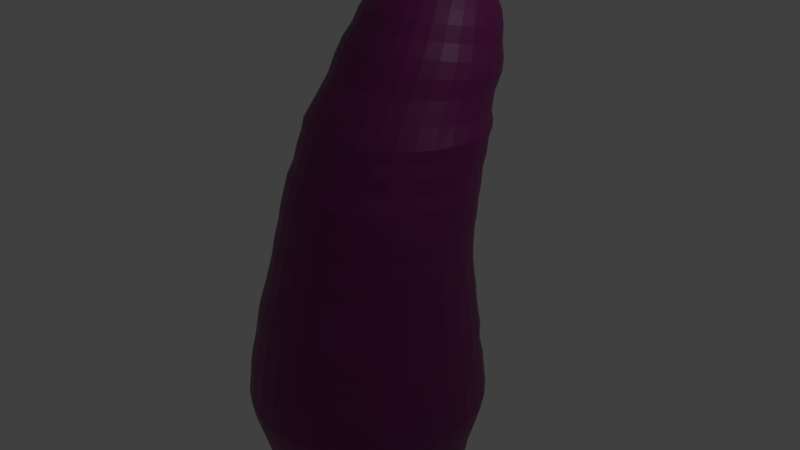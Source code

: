 # Source: eggplant.blend  (saved by Blender 2.80.75; exported with 4.5.12 LTS)
import bpy
from mathutils import Matrix  # noqa: F401  (used for matrix-valued properties, if any)

bpy.ops.wm.read_factory_settings(use_empty=True)
scene = bpy.context.scene
scene.name = 'Scene'

# ---- collections
col_collection_1 = bpy.data.collections.new('Collection 1'); scene.collection.children.link(col_collection_1)

# ---- materials (node trees are filled in below, after node groups)
mat_material_001 = bpy.data.materials.new('Material.001')
mat_material_001.use_transparent_shadow = False

# ---- material node trees
mat_material_001.use_nodes = True; mat_material_001.node_tree.nodes.clear()
_N = mat_material_001.node_tree.nodes; _L = mat_material_001.node_tree.links
n0 = _N.new('ShaderNodeOutputMaterial'); n0.name = 'Material Output'; n0.location = (300, 300)
n1 = _N.new('ShaderNodeBsdfPrincipled'); n1.name = 'Principled BSDF'; n1.location = (10, 300)
n1.distribution = 'GGX'
n1.subsurface_method = 'BURLEY'
n1.inputs[0].default_value = (0.1919, 0.005746, 0.1242, 1.0)
n1.inputs[3].default_value = 1.45
n1.inputs[27].default_value = (0.0, 0.0, 0.0, 1.0)
n1.inputs[28].default_value = 1.0
_L.new(n1.outputs[0], n0.inputs[0])
n0.is_active_output = True

# ---- world
world_world = bpy.data.worlds.new('World'); scene.world = world_world
world_world.color = (0.05088, 0.05088, 0.05088)
world_world.use_sun_shadow = False
world_world.sun_shadow_jitter_overblur = 0.0
world_world.cycles.sampling_method = 'MANUAL'

# ---- cameras
cam_camera = bpy.data.cameras.new('Camera')
cam_camera.clip_end = 100.0
cam_camera.lens = 35.0
cam_camera.sensor_width = 32.0
cam_camera.sensor_height = 18.0
cam_camera.ortho_scale = 7.314
cam_camera.dof.focus_distance = 0.0
cam_camera.dof.aperture_fstop = 128.0

# ---- lights
light_lamp = bpy.data.lights.new('Lamp', 'POINT')
light_lamp.transmission_factor = 0.0
light_lamp.cutoff_distance = 30.0
light_lamp.energy = 100.0
light_lamp.shadow_buffer_clip_start = 1.001
light_lamp.shadow_soft_size = 0.1
light_lamp.shadow_maximum_resolution = 0.006
light_lamp.use_absolute_resolution = True

# ---- meshes
me_cylinder_002 = bpy.data.meshes.new('Cylinder.002')
me_cylinder_002.from_pydata([(-1.805e-08, 1.337, -1.337), (-2.98e-08, 1.474, -0.8473), (0.2608, 1.311, -1.337), (0.2875, 1.445, -0.8473), (0.5117, 1.235, -1.337), (0.564, 1.362, -0.8473), (0.7428, 1.112, -1.337), (0.8188, 1.225, -0.8473), (0.9454, 0.9454, -1.337), (1.042, 1.042, -0.8473), (1.112, 0.7428, -1.337), (1.225, 0.8188, -0.8473), (1.235, 0.5117, -1.337), (1.362, 0.564, -0.8473), (1.311, 0.2608, -1.337), (1.445, 0.2875, -0.8473), (1.337, -6.407e-09, -1.337), (1.474, -4.25e-08, -0.8473), (1.311, -0.2608, -1.337), (1.445, -0.2875, -0.8473), (1.235, -0.5117, -1.337), (1.362, -0.564, -0.8473), (1.112, -0.7428, -1.337), (1.225, -0.8188, -0.8473), (0.9454, -0.9454, -1.337), (1.042, -1.042, -0.8473), (0.7428, -1.112, -1.337), (0.8188, -1.225, -0.8473), (0.5117, -1.235, -1.337), (0.564, -1.362, -0.8473), (0.2608, -1.311, -1.337), (0.2875, -1.445, -0.8473), (-4.537e-07, -1.337, -1.337), (-5.1e-07, -1.474, -0.8473), (-0.2608, -1.311, -1.337), (-0.2875, -1.445, -0.8473), (-0.5117, -1.235, -1.337), (-0.564, -1.362, -0.8473), (-0.7428, -1.112, -1.337), (-0.8188, -1.225, -0.8473), (-0.9454, -0.9454, -1.337), (-1.042, -1.042, -0.8473), (-1.112, -0.7428, -1.337), (-1.225, -0.8188, -0.8473), (-1.235, -0.5117, -1.337), (-1.362, -0.564, -0.8473), (-1.311, -0.2608, -1.337), (-1.445, -0.2875, -0.8473), (-1.337, 1.184e-06, -1.337), (-1.474, 1.269e-06, -0.8473), (-1.311, 0.2608, -1.337), (-1.445, 0.2875, -0.8473), (-1.235, 0.5117, -1.337), (-1.362, 0.564, -0.8473), (-1.112, 0.7428, -1.337), (-1.225, 0.8188, -0.8473), (-0.9454, 0.9454, -1.337), (-1.042, 1.042, -0.8473), (-0.7428, 1.112, -1.337), (-0.8188, 1.225, -0.8473), (-0.5117, 1.235, -1.337), (-0.564, 1.362, -0.8473), (-0.2608, 1.311, -1.337), (-0.2875, 1.445, -0.8473), (0.2953, 1.485, -0.6157), (-3.355e-08, 1.514, -0.6157), (0.5793, 1.399, -0.6157), (0.8411, 1.259, -0.6157), (1.07, 1.07, -0.6157), (1.259, 0.8411, -0.6157), (1.399, 0.5793, -0.6157), (1.485, 0.2953, -0.6157), (1.514, -5.217e-08, -0.6157), (1.485, -0.2953, -0.6157), (1.399, -0.5793, -0.6157), (1.259, -0.8411, -0.6157), (1.07, -1.07, -0.6157), (0.8411, -1.259, -0.6157), (0.5793, -1.399, -0.6157), (0.2953, -1.485, -0.6157), (-5.268e-07, -1.514, -0.6157), (-0.2953, -1.485, -0.6157), (-0.5793, -1.399, -0.6157), (-0.8411, -1.259, -0.6157), (-1.07, -1.07, -0.6157), (-1.259, -0.8411, -0.6157), (-1.399, -0.5793, -0.6157), (-1.485, -0.2953, -0.6157), (-1.514, 1.295e-06, -0.6157), (-1.485, 0.2953, -0.6157), (-1.399, 0.5793, -0.6157), (-1.259, 0.8411, -0.6157), (-1.07, 1.07, -0.6157), (-0.8411, 1.259, -0.6157), (-0.5793, 1.399, -0.6157), (-0.2953, 1.485, -0.6157), (0.2898, 1.457, -0.3841), (-3.204e-08, 1.486, -0.3841), (0.5686, 1.373, -0.3841), (0.8254, 1.235, -0.3841), (1.051, 1.051, -0.3841), (1.235, 0.8254, -0.3841), (1.373, 0.5686, -0.3841), (1.457, 0.2898, -0.3841), (1.486, -4.447e-08, -0.3841), (1.457, -0.2898, -0.3841), (1.373, -0.5686, -0.3841), (1.235, -0.8254, -0.3841), (1.051, -1.051, -0.3841), (0.8254, -1.235, -0.3841), (0.5686, -1.373, -0.3841), (0.2898, -1.457, -0.3841), (-5.162e-07, -1.486, -0.3841), (-0.2898, -1.457, -0.3841), (-0.5686, -1.373, -0.3841), (-0.8254, -1.235, -0.3841), (-1.051, -1.051, -0.3841), (-1.235, -0.8254, -0.3841), (-1.373, -0.5686, -0.3841), (-1.457, -0.2898, -0.3841), (-1.486, 1.278e-06, -0.3841), (-1.457, 0.2899, -0.3841), (-1.373, 0.5686, -0.3841), (-1.235, 0.8254, -0.3841), (-1.051, 1.051, -0.3841), (-0.8254, 1.235, -0.3841), (-0.5686, 1.373, -0.3841), (-0.2898, 1.457, -0.3841), (0.2846, 1.431, -0.1484), (-3.05e-08, 1.459, -0.1484), (0.5583, 1.348, -0.1484), (0.8105, 1.213, -0.1484), (1.032, 1.032, -0.1484), (1.213, 0.8105, -0.1484), (1.348, 0.5583, -0.1484), (1.431, 0.2846, -0.1484), (1.459, -3.773e-08, -0.1484), (1.431, -0.2846, -0.1484), (1.348, -0.5583, -0.1484), (1.213, -0.8105, -0.1484), (1.032, -1.032, -0.1484), (0.8105, -1.213, -0.1484), (0.5583, -1.348, -0.1484), (0.2846, -1.431, -0.1484), (-5.058e-07, -1.459, -0.1484), (-0.2846, -1.431, -0.1484), (-0.5583, -1.348, -0.1484), (-0.8105, -1.213, -0.1484), (-1.032, -1.032, -0.1484), (-1.213, -0.8105, -0.1484), (-1.348, -0.5583, -0.1484), (-1.431, -0.2846, -0.1484), (-1.459, 1.261e-06, -0.1484), (-1.431, 0.2846, -0.1484), (-1.348, 0.5583, -0.1484), (-1.213, 0.8105, -0.1484), (-1.032, 1.032, -0.1484), (-0.8105, 1.213, -0.1484), (-0.5583, 1.348, -0.1484), (-0.2846, 1.431, -0.1484), (0.276, 1.388, 0.04185), (-2.722e-08, 1.415, 0.04185), (0.5414, 1.307, 0.04185), (0.786, 1.176, 0.04185), (1.0, 1.0, 0.04185), (1.176, 0.786, 0.04185), (1.307, 0.5414, 0.04185), (1.388, 0.276, 0.04185), (1.415, -2.738e-08, 0.04185), (1.388, -0.276, 0.04185), (1.307, -0.5414, 0.04185), (1.176, -0.786, 0.04185), (1.0, -1.0, 0.04185), (0.786, -1.176, 0.04185), (0.5414, -1.307, 0.04185), (0.276, -1.388, 0.04185), (-4.882e-07, -1.415, 0.04185), (-0.276, -1.388, 0.04185), (-0.5414, -1.307, 0.04185), (-0.786, -1.176, 0.04185), (-1.0, -1.0, 0.04185), (-1.176, -0.786, 0.04185), (-1.307, -0.5414, 0.04185), (-1.388, -0.276, 0.04185), (-1.415, 1.232e-06, 0.04185), (-1.388, 0.276, 0.04185), (-1.307, 0.5414, 0.04185), (-1.176, 0.786, 0.04185), (-1.0, 1.0, 0.04185), (-0.786, 1.176, 0.04185), (-0.5414, 1.307, 0.04185), (-0.276, 1.388, 0.04185), (0.2719, 1.396, 0.261), (-2.664e-08, 1.423, 0.261), (0.5334, 1.317, 0.261), (0.7743, 1.188, 0.261), (0.9855, 1.014, 0.261), (1.159, 0.8033, 0.261), (1.288, 0.5623, 0.261), (1.367, 0.3009, 0.261), (1.394, 0.02895, 0.261), (1.367, -0.243, 0.261), (1.288, -0.5044, 0.261), (1.159, -0.7454, 0.261), (0.9855, -0.9566, 0.261), (0.7743, -1.13, 0.261), (0.5334, -1.259, 0.261), (0.2719, -1.338, 0.261), (-4.808e-07, -1.365, 0.261), (-0.2719, -1.338, 0.261), (-0.5334, -1.259, 0.261), (-0.7743, -1.13, 0.261), (-0.9855, -0.9566, 0.261), (-1.159, -0.7454, 0.261), (-1.288, -0.5044, 0.261), (-1.367, -0.243, 0.261), (-1.394, 0.02895, 0.261), (-1.367, 0.3009, 0.261), (-1.288, 0.5623, 0.261), (-1.159, 0.8033, 0.261), (-0.9855, 1.014, 0.261), (-0.7743, 1.188, 0.261), (-0.5334, 1.317, 0.261), (-0.2719, 1.396, 0.261), (0.2651, 1.362, 0.4637), (-2.506e-08, 1.388, 0.4637), (0.52, 1.284, 0.4637), (0.7549, 1.159, 0.4637), (0.9609, 0.9898, 0.4637), (1.13, 0.7839, 0.4637), (1.255, 0.549, 0.4637), (1.333, 0.2941, 0.4637), (1.359, 0.02895, 0.4637), (1.333, -0.2362, 0.4637), (1.255, -0.4911, 0.4637), (1.13, -0.726, 0.4637), (0.9609, -0.9319, 0.4637), (0.7549, -1.101, 0.4637), (0.52, -1.226, 0.4637), (0.2651, -1.304, 0.4637), (-4.678e-07, -1.33, 0.4637), (-0.2651, -1.304, 0.4637), (-0.52, -1.226, 0.4637), (-0.755, -1.101, 0.4637), (-0.9609, -0.9319, 0.4637), (-1.13, -0.726, 0.4637), (-1.255, -0.4911, 0.4637), (-1.333, -0.2362, 0.4637), (-1.359, 0.02895, 0.4637), (-1.333, 0.2941, 0.4637), (-1.255, 0.549, 0.4637), (-1.13, 0.7839, 0.4637), (-0.9609, 0.9898, 0.4637), (-0.7549, 1.159, 0.4637), (-0.52, 1.284, 0.4637), (-0.2651, 1.362, 0.4637), (0.2586, 1.345, 0.6291), (-2.128e-08, 1.371, 0.6291), (0.5072, 1.27, 0.6291), (0.7364, 1.148, 0.6291), (0.9372, 0.9827, 0.6291), (1.102, 0.7819, 0.6291), (1.225, 0.5527, 0.6291), (1.3, 0.3041, 0.6291), (1.325, 0.04549, 0.6291), (1.3, -0.2131, 0.6291), (1.225, -0.4617, 0.6291), (1.102, -0.6909, 0.6291), (0.9372, -0.8917, 0.6291), (0.7364, -1.057, 0.6291), (0.5072, -1.179, 0.6291), (0.2586, -1.254, 0.6291), (-4.532e-07, -1.28, 0.6291), (-0.2586, -1.254, 0.6291), (-0.5072, -1.179, 0.6291), (-0.7364, -1.057, 0.6291), (-0.9372, -0.8917, 0.6291), (-1.102, -0.6909, 0.6291), (-1.225, -0.4617, 0.6291), (-1.3, -0.2131, 0.6291), (-1.325, 0.04549, 0.6291), (-1.3, 0.3041, 0.6291), (-1.225, 0.5527, 0.6291), (-1.102, 0.7819, 0.6291), (-0.9372, 0.9827, 0.6291), (-0.7364, 1.148, 0.6291), (-0.5072, 1.27, 0.6291), (-0.2586, 1.345, 0.6291), (0.252, 1.337, 0.7987), (-1.761e-08, 1.362, 0.7987), (0.4943, 1.264, 0.7987), (0.7176, 1.144, 0.7987), (0.9133, 0.9836, 0.7987), (1.074, 0.7879, 0.7987), (1.193, 0.5646, 0.7987), (1.267, 0.3223, 0.7987), (1.292, 0.07031, 0.7987), (1.267, -0.1817, 0.7987), (1.193, -0.424, 0.7987), (1.074, -0.6473, 0.7987), (0.9133, -0.843, 0.7987), (0.7176, -1.004, 0.7987), (0.4943, -1.123, 0.7987), (0.252, -1.196, 0.7987), (-4.385e-07, -1.221, 0.7987), (-0.252, -1.196, 0.7987), (-0.4943, -1.123, 0.7987), (-0.7176, -1.004, 0.7987), (-0.9133, -0.843, 0.7987), (-1.074, -0.6473, 0.7987), (-1.193, -0.424, 0.7987), (-1.267, -0.1817, 0.7987), (-1.292, 0.07031, 0.7987), (-1.267, 0.3223, 0.7987), (-1.193, 0.5646, 0.7987), (-1.074, 0.7879, 0.7987), (-0.9133, 0.9836, 0.7987), (-0.7176, 1.144, 0.7987), (-0.4943, 1.264, 0.7987), (-0.252, 1.337, 0.7987), (0.2444, 1.315, 0.9807), (-1.531e-08, 1.339, 0.9807), (0.4793, 1.244, 0.9807), (0.6959, 1.128, 0.9807), (0.8857, 0.9725, 0.9807), (1.041, 0.7827, 0.9807), (1.157, 0.5662, 0.9807), (1.228, 0.3312, 0.9807), (1.253, 0.08685, 0.9807), (1.228, -0.1575, 0.9807), (1.157, -0.3925, 0.9807), (1.041, -0.609, 0.9807), (0.8857, -0.7988, 0.9807), (0.6959, -0.9546, 0.9807), (0.4793, -1.07, 0.9807), (0.2444, -1.142, 0.9807), (-4.234e-07, -1.166, 0.9807), (-0.2444, -1.142, 0.9807), (-0.4793, -1.07, 0.9807), (-0.6959, -0.9546, 0.9807), (-0.8857, -0.7988, 0.9807), (-1.041, -0.609, 0.9807), (-1.157, -0.3925, 0.9807), (-1.228, -0.1575, 0.9807), (-1.253, 0.08685, 0.9807), (-1.228, 0.3312, 0.9807), (-1.157, 0.5662, 0.9807), (-1.041, 0.7827, 0.9807), (-0.8857, 0.9725, 0.9807), (-0.6959, 1.128, 0.9807), (-0.4793, 1.244, 0.9807), (-0.2444, 1.315, 0.9807), (0.2387, 1.304, 1.134), (-1.251e-08, 1.327, 1.134), (0.4683, 1.234, 1.134), (0.6799, 1.121, 1.134), (0.8653, 0.9687, 1.134), (1.017, 0.7833, 1.134), (1.131, 0.5717, 1.134), (1.2, 0.3421, 1.134), (1.224, 0.1034, 1.134), (1.2, -0.1353, 1.134), (1.131, -0.3649, 1.134), (1.017, -0.5765, 1.134), (0.8653, -0.7619, 1.134), (0.6799, -0.9141, 1.134), (0.4683, -1.027, 1.134), (0.2387, -1.097, 1.134), (-4.113e-07, -1.12, 1.134), (-0.2387, -1.097, 1.134), (-0.4683, -1.027, 1.134), (-0.6799, -0.9141, 1.134), (-0.8653, -0.7619, 1.134), (-1.017, -0.5765, 1.134), (-1.131, -0.3649, 1.134), (-1.2, -0.1353, 1.134), (-1.224, 0.1034, 1.134), (-1.2, 0.3421, 1.134), (-1.131, 0.5717, 1.134), (-1.017, 0.7833, 1.134), (-0.8653, 0.9687, 1.134), (-0.6799, 1.121, 1.134), (-0.4683, 1.234, 1.134), (-0.2387, 1.304, 1.134), (0.2352, 1.307, 1.316), (-1.084e-08, 1.33, 1.316), (0.4614, 1.238, 1.316), (0.6698, 1.126, 1.316), (0.8525, 0.9766, 1.316), (1.002, 0.7939, 1.316), (1.114, 0.5854, 1.316), (1.182, 0.3593, 1.316), (1.206, 0.1241, 1.316), (1.182, -0.1111, 1.316), (1.114, -0.3373, 1.316), (1.002, -0.5457, 1.316), (0.8525, -0.7284, 1.316), (0.6698, -0.8784, 1.316), (0.4614, -0.9898, 1.316), (0.2352, -1.058, 1.316), (-4.037e-07, -1.082, 1.316), (-0.2352, -1.058, 1.316), (-0.4614, -0.9898, 1.316), (-0.6698, -0.8784, 1.316), (-0.8525, -0.7284, 1.316), (-1.002, -0.5457, 1.316), (-1.114, -0.3373, 1.316), (-1.182, -0.1111, 1.316), (-1.206, 0.1241, 1.316), (-1.182, 0.3593, 1.316), (-1.114, 0.5854, 1.316), (-1.002, 0.7939, 1.316), (-0.8525, 0.9766, 1.316), (-0.6698, 1.126, 1.316), (-0.4614, 1.238, 1.316), (-0.2352, 1.307, 1.316), (0.2328, 1.319, 1.452), (-1.003e-08, 1.342, 1.452), (0.4566, 1.251, 1.452), (0.6629, 1.141, 1.452), (0.8437, 0.9926, 1.452), (0.9921, 0.8118, 1.452), (1.102, 0.6055, 1.452), (1.17, 0.3817, 1.452), (1.193, 0.1489, 1.452), (1.17, -0.08389, 1.452), (1.102, -0.3077, 1.452), (0.9921, -0.514, 1.452), (0.8437, -0.6948, 1.452), (0.6629, -0.8432, 1.452), (0.4566, -0.9535, 1.452), (0.2328, -1.021, 1.452), (-3.988e-07, -1.044, 1.452), (-0.2328, -1.021, 1.452), (-0.4566, -0.9535, 1.452), (-0.6629, -0.8432, 1.452), (-0.8437, -0.6948, 1.452), (-0.9921, -0.514, 1.452), (-1.102, -0.3077, 1.452), (-1.17, -0.08389, 1.452), (-1.193, 0.1489, 1.452), (-1.17, 0.3817, 1.452), (-1.102, 0.6055, 1.452), (-0.9921, 0.8118, 1.452), (-0.8437, 0.9926, 1.452), (-0.6629, 1.141, 1.452), (-0.4566, 1.251, 1.452), (-0.2328, 1.319, 1.452), (0.2292, 1.338, 1.622), (-8.96e-09, 1.361, 1.622), (0.4495, 1.271, 1.622), (0.6526, 1.163, 1.622), (0.8306, 1.017, 1.622), (0.9767, 0.8387, 1.622), (1.085, 0.6356, 1.622), (1.152, 0.4153, 1.622), (1.175, 0.1861, 1.622), (1.152, -0.04306, 1.622), (1.085, -0.2634, 1.622), (0.9767, -0.4665, 1.622), (0.8306, -0.6445, 1.622), (0.6526, -0.7906, 1.622), (0.4495, -0.8992, 1.622), (0.2292, -0.966, 1.622), (-3.917e-07, -0.9886, 1.622), (-0.2292, -0.966, 1.622), (-0.4495, -0.8992, 1.622), (-0.6526, -0.7906, 1.622), (-0.8306, -0.6445, 1.622), (-0.9767, -0.4665, 1.622), (-1.085, -0.2634, 1.622), (-1.152, -0.04306, 1.622), (-1.175, 0.1861, 1.622), (-1.152, 0.4153, 1.622), (-1.085, 0.6356, 1.622), (-0.9767, 0.8387, 1.622), (-0.8306, 1.017, 1.622), (-0.6526, 1.163, 1.622), (-0.4495, 1.271, 1.622), (-0.2292, 1.338, 1.622), (0.2292, 1.371, 1.779), (-8.96e-09, 1.394, 1.779), (0.4495, 1.304, 1.779), (0.6526, 1.196, 1.779), (0.8306, 1.05, 1.779), (0.9767, 0.8718, 1.779), (1.085, 0.6687, 1.779), (1.152, 0.4484, 1.779), (1.175, 0.2192, 1.779), (1.152, -0.009974, 1.779), (1.085, -0.2303, 1.779), (0.9767, -0.4334, 1.779), (0.8306, -0.6114, 1.779), (0.6526, -0.7575, 1.779), (0.4495, -0.8661, 1.779), (0.2292, -0.9329, 1.779), (-3.917e-07, -0.9555, 1.779), (-0.2292, -0.9329, 1.779), (-0.4495, -0.8661, 1.779), (-0.6526, -0.7575, 1.779), (-0.8306, -0.6114, 1.779), (-0.9767, -0.4334, 1.779), (-1.085, -0.2303, 1.779), (-1.152, -0.009973, 1.779), (-1.175, 0.2192, 1.779), (-1.152, 0.4484, 1.779), (-1.085, 0.6687, 1.779), (-0.9767, 0.8718, 1.779), (-0.8306, 1.05, 1.779), (-0.6526, 1.196, 1.779), (-0.4495, 1.304, 1.779), (-0.2292, 1.371, 1.779), (0.2259, 1.396, 1.957), (-9.554e-09, 1.419, 1.957), (0.4432, 1.33, 1.957), (0.6434, 1.223, 1.957), (0.8189, 1.079, 1.957), (0.9629, 0.9039, 1.957), (1.07, 0.7037, 1.957), (1.136, 0.4865, 1.957), (1.158, 0.2606, 1.957), (1.136, 0.03463, 1.957), (1.07, -0.1826, 1.957), (0.9629, -0.3828, 1.957), (0.8189, -0.5583, 1.957), (0.6434, -0.7023, 1.957), (0.4432, -0.8093, 1.957), (0.2259, -0.8752, 1.957), (-3.869e-07, -0.8975, 1.957), (-0.2259, -0.8752, 1.957), (-0.4432, -0.8093, 1.957), (-0.6434, -0.7023, 1.957), (-0.8189, -0.5583, 1.957), (-0.9629, -0.3828, 1.957), (-1.07, -0.1826, 1.957), (-1.136, 0.03463, 1.957), (-1.158, 0.2606, 1.957), (-1.136, 0.4865, 1.957), (-1.07, 0.7037, 1.957), (-0.9629, 0.9039, 1.957), (-0.8189, 1.079, 1.957), (-0.6434, 1.223, 1.957), (-0.4432, 1.33, 1.957), (-0.2259, 1.396, 1.957), (0.2239, 1.44, 2.151), (-8.333e-09, 1.462, 2.151), (0.4391, 1.374, 2.151), (0.6375, 1.268, 2.151), (0.8114, 1.126, 2.151), (0.9541, 0.9519, 2.151), (1.06, 0.7535, 2.151), (1.125, 0.5382, 2.151), (1.148, 0.3143, 2.151), (1.125, 0.09044, 2.151), (1.06, -0.1248, 2.151), (0.9541, -0.3232, 2.151), (0.8114, -0.4971, 2.151), (0.6375, -0.6398, 2.151), (0.4391, -0.7459, 2.151), (0.2239, -0.8112, 2.151), (-3.822e-07, -0.8332, 2.151), (-0.2239, -0.8112, 2.151), (-0.4391, -0.7459, 2.151), (-0.6375, -0.6398, 2.151), (-0.8114, -0.4971, 2.151), (-0.9541, -0.3232, 2.151), (-1.06, -0.1248, 2.151), (-1.125, 0.09045, 2.151), (-1.148, 0.3143, 2.151), (-1.125, 0.5382, 2.151), (-1.06, 0.7535, 2.151), (-0.9541, 0.9519, 2.151), (-0.8114, 1.126, 2.151), (-0.6375, 1.268, 2.151), (-0.4391, 1.374, 2.151), (-0.2239, 1.44, 2.151), (0.2174, 1.469, 2.321), (-3.022e-09, 1.491, 2.321), (0.4264, 1.406, 2.321), (0.619, 1.303, 2.321), (0.7879, 1.164, 2.321), (0.9264, 0.9954, 2.321), (1.029, 0.8027, 2.321), (1.093, 0.5937, 2.321), (1.114, 0.3764, 2.321), (1.093, 0.159, 2.321), (1.029, -0.05004, 2.321), (0.9264, -0.2427, 2.321), (0.7879, -0.4115, 2.321), (0.619, -0.5501, 2.321), (0.4264, -0.653, 2.321), (0.2174, -0.7165, 2.321), (-3.661e-07, -0.7379, 2.321), (-0.2174, -0.7165, 2.321), (-0.4264, -0.653, 2.321), (-0.619, -0.5501, 2.321), (-0.7879, -0.4115, 2.321), (-0.9264, -0.2427, 2.321), (-1.029, -0.05004, 2.321), (-1.093, 0.159, 2.321), (-1.114, 0.3764, 2.321), (-1.093, 0.5937, 2.321), (-1.029, 0.8027, 2.321), (-0.9264, 0.9954, 2.321), (-0.7879, 1.164, 2.321), (-0.619, 1.303, 2.321), (-0.4264, 1.406, 2.321), (-0.2174, 1.469, 2.321), (0.2174, 1.531, 2.503), (-3.022e-09, 1.553, 2.503), (0.4264, 1.468, 2.503), (0.619, 1.365, 2.503), (0.7879, 1.226, 2.503), (0.9264, 1.057, 2.503), (1.029, 0.8648, 2.503), (1.093, 0.6558, 2.503), (1.114, 0.4384, 2.503), (1.093, 0.221, 2.503), (1.029, 0.012, 2.503), (0.9264, -0.1806, 2.503), (0.7879, -0.3495, 2.503), (0.619, -0.488, 2.503), (0.4264, -0.591, 2.503), (0.2174, -0.6544, 2.503), (-3.661e-07, -0.6758, 2.503), (-0.2174, -0.6544, 2.503), (-0.4264, -0.591, 2.503), (-0.619, -0.488, 2.503), (-0.7879, -0.3495, 2.503), (-0.9264, -0.1806, 2.503), (-1.029, 0.012, 2.503), (-1.093, 0.221, 2.503), (-1.114, 0.4384, 2.503), (-1.093, 0.6558, 2.503), (-1.029, 0.8648, 2.503), (-0.9264, 1.057, 2.503), (-0.7879, 1.226, 2.503), (-0.619, 1.365, 2.503), (-0.4264, 1.468, 2.503), (-0.2174, 1.531, 2.503), (0.2136, 1.566, 2.668), (-1.419e-09, 1.587, 2.668), (0.4189, 1.504, 2.668), (0.6082, 1.402, 2.668), (0.7741, 1.266, 2.668), (0.9102, 1.1, 2.668), (1.011, 0.9111, 2.668), (1.074, 0.7057, 2.668), (1.095, 0.4922, 2.668), (1.074, 0.2786, 2.668), (1.011, 0.07323, 2.668), (0.9102, -0.116, 2.668), (0.7741, -0.2819, 2.668), (0.6082, -0.4181, 2.668), (0.4189, -0.5192, 2.668), (0.2136, -0.5815, 2.668), (-3.581e-07, -0.6025, 2.668), (-0.2136, -0.5815, 2.668), (-0.4189, -0.5192, 2.668), (-0.6082, -0.4181, 2.668), (-0.7741, -0.2819, 2.668), (-0.9102, -0.116, 2.668), (-1.011, 0.07323, 2.668), (-1.074, 0.2786, 2.668), (-1.095, 0.4922, 2.668), (-1.074, 0.7057, 2.668), (-1.011, 0.9111, 2.668), (-0.9102, 1.1, 2.668), (-0.7741, 1.266, 2.668), (-0.6082, 1.402, 2.668), (-0.4189, 1.504, 2.668), (-0.2136, 1.566, 2.668), (0.2149, 1.618, 2.8), (-2.018e-09, 1.639, 2.8), (0.4215, 1.555, 2.8), (0.6119, 1.453, 2.8), (0.7788, 1.316, 2.8), (0.9158, 1.15, 2.8), (1.018, 0.9591, 2.8), (1.08, 0.7525, 2.8), (1.101, 0.5376, 2.8), (1.08, 0.3228, 2.8), (1.018, 0.1161, 2.8), (0.9158, -0.07428, 2.8), (0.7788, -0.2412, 2.8), (0.6119, -0.3782, 2.8), (0.4215, -0.4799, 2.8), (0.2149, -0.5426, 2.8), (-3.609e-07, -0.5638, 2.8), (-0.2149, -0.5426, 2.8), (-0.4215, -0.4799, 2.8), (-0.6119, -0.3782, 2.8), (-0.7788, -0.2412, 2.8), (-0.9158, -0.07428, 2.8), (-1.018, 0.1161, 2.8), (-1.08, 0.3228, 2.8), (-1.101, 0.5376, 2.8), (-1.08, 0.7525, 2.8), (-1.018, 0.9591, 2.8), (-0.9158, 1.15, 2.8), (-0.7788, 1.316, 2.8), (-0.6119, 1.453, 2.8), (-0.4215, 1.555, 2.8), (-0.2149, 1.618, 2.8), (0.1993, 1.621, 2.86), (2.272e-09, 1.641, 2.858), (0.391, 1.563, 2.866), (0.5677, 1.469, 2.876), (0.7225, 1.343, 2.889), (0.8496, 1.189, 2.906), (0.944, 1.013, 2.924), (1.002, 0.8227, 2.945), (1.022, 0.6245, 2.966), (1.002, 0.4263, 2.987), (0.944, 0.2357, 3.007), (0.8496, 0.05999, 3.026), (0.7225, -0.09398, 3.042), (0.5677, -0.2203, 3.056), (0.391, -0.3142, 3.066), (0.1993, -0.3721, 3.072), (-3.307e-07, -0.3916, 3.074), (-0.1993, -0.3721, 3.072), (-0.391, -0.3142, 3.066), (-0.5677, -0.2203, 3.056), (-0.7225, -0.09398, 3.042), (-0.8496, 0.05999, 3.026), (-0.944, 0.2357, 3.007), (-1.002, 0.4263, 2.987), (-1.022, 0.6245, 2.966), (-1.002, 0.8227, 2.945), (-0.944, 1.013, 2.924), (-0.8496, 1.189, 2.906), (-0.7225, 1.343, 2.889), (-0.5677, 1.469, 2.876), (-0.391, 1.563, 2.866), (-0.1993, 1.621, 2.86), (0.1891, 1.695, 3.093), (6.318e-08, 1.713, 3.09), (0.3709, 1.64, 3.099), (0.5384, 1.551, 3.11), (0.6853, 1.431, 3.124), (0.8058, 1.285, 3.142), (0.8953, 1.119, 3.162), (0.9505, 0.9386, 3.184), (0.9691, 0.7509, 3.206), (0.9505, 0.5632, 3.229), (0.8953, 0.3827, 3.251), (0.8058, 0.2164, 3.271), (0.6853, 0.07057, 3.288), (0.5384, -0.04909, 3.303), (0.3709, -0.138, 3.314), (0.1891, -0.1928, 3.32), (-2.526e-07, -0.2112, 3.322), (-0.1891, -0.1928, 3.32), (-0.3709, -0.138, 3.314), (-0.5384, -0.04909, 3.303), (-0.6853, 0.07057, 3.288), (-0.8058, 0.2164, 3.271), (-0.8953, 0.3827, 3.251), (-0.9505, 0.5632, 3.229), (-0.9691, 0.7509, 3.206), (-0.9505, 0.9386, 3.184), (-0.8953, 1.119, 3.162), (-0.8058, 1.285, 3.142), (-0.6853, 1.431, 3.124), (-0.5384, 1.551, 3.11), (-0.3709, 1.64, 3.099), (-0.1891, 1.695, 3.093), (0.1892, 1.806, 3.3), (2.477e-09, 1.824, 3.298), (0.3711, 1.751, 3.307), (0.5387, 1.662, 3.317), (0.6856, 1.542, 3.332), (0.8062, 1.396, 3.349), (0.8958, 1.23, 3.369), (0.951, 1.049, 3.391), (0.9696, 0.8614, 3.414), (0.951, 0.6736, 3.437), (0.8958, 0.493, 3.458), (0.8062, 0.3266, 3.478), (0.6856, 0.1807, 3.496), (0.5387, 0.06098, 3.51), (0.3711, -0.02798, 3.521), (0.1892, -0.08276, 3.528), (-3.135e-07, -0.1013, 3.53), (-0.1892, -0.08276, 3.528), (-0.3711, -0.02798, 3.521), (-0.5387, 0.06098, 3.51), (-0.6856, 0.1807, 3.496), (-0.8062, 0.3266, 3.478), (-0.8958, 0.493, 3.458), (-0.951, 0.6736, 3.437), (-0.9696, 0.8614, 3.414), (-0.951, 1.049, 3.391), (-0.8958, 1.23, 3.369), (-0.8062, 1.396, 3.349), (-0.6856, 1.542, 3.332), (-0.5387, 1.662, 3.317), (-0.3711, 1.751, 3.307), (-0.1892, 1.806, 3.3), (0.1828, 1.838, 3.402), (1.938e-09, 1.856, 3.399), (0.3585, 1.786, 3.411), (0.5205, 1.701, 3.426), (0.6624, 1.586, 3.447), (0.779, 1.446, 3.471), (0.8655, 1.287, 3.5), (0.9188, 1.114, 3.531), (0.9368, 0.9338, 3.563), (0.9188, 0.7539, 3.594), (0.8655, 0.5808, 3.625), (0.779, 0.4214, 3.654), (0.6624, 0.2816, 3.678), (0.5205, 0.1669, 3.699), (0.3585, 0.08166, 3.714), (0.1828, 0.02917, 3.723), (-3.033e-07, 0.01145, 3.726), (-0.1828, 0.02917, 3.723), (-0.3585, 0.08166, 3.714), (-0.5205, 0.1669, 3.699), (-0.6624, 0.2816, 3.678), (-0.779, 0.4214, 3.654), (-0.8655, 0.5808, 3.625), (-0.9188, 0.7539, 3.594), (-0.9368, 0.9338, 3.563), (-0.9188, 1.114, 3.531), (-0.8655, 1.287, 3.5), (-0.779, 1.446, 3.471), (-0.6624, 1.586, 3.447), (-0.5205, 1.701, 3.426), (-0.3585, 1.786, 3.411), (-0.1828, 1.838, 3.402), (0.1696, 1.842, 3.585), (1.003e-08, 1.858, 3.582), (0.3328, 1.793, 3.593), (0.4831, 1.714, 3.607), (0.6149, 1.607, 3.626), (0.723, 1.477, 3.649), (0.8034, 1.329, 3.676), (0.8529, 1.169, 3.704), (0.8696, 1.002, 3.734), (0.8529, 0.8348, 3.764), (0.8034, 0.6742, 3.792), (0.723, 0.5262, 3.818), (0.6149, 0.3965, 3.842), (0.4831, 0.29, 3.86), (0.3328, 0.2109, 3.875), (0.1696, 0.1621, 3.883), (-2.733e-07, 0.1457, 3.886), (-0.1696, 0.1621, 3.883), (-0.3328, 0.2109, 3.875), (-0.4831, 0.29, 3.86), (-0.6149, 0.3965, 3.842), (-0.723, 0.5262, 3.818), (-0.8034, 0.6742, 3.792), (-0.8529, 0.8348, 3.764), (-0.8696, 1.002, 3.734), (-0.8529, 1.169, 3.704), (-0.8034, 1.329, 3.676), (-0.723, 1.477, 3.649), (-0.6149, 1.607, 3.626), (-0.4831, 1.714, 3.607), (-0.3328, 1.793, 3.593), (-0.1696, 1.842, 3.585), (0.162, 1.863, 3.771), (1.384e-08, 1.879, 3.768), (0.3178, 1.817, 3.779), (0.4614, 1.741, 3.793), (0.5873, 1.64, 3.811), (0.6906, 1.516, 3.833), (0.7673, 1.374, 3.858), (0.8146, 1.221, 3.885), (0.8306, 1.061, 3.914), (0.8146, 0.9018, 3.942), (0.7673, 0.7484, 3.969), (0.6906, 0.607, 3.994), (0.5873, 0.4831, 4.016), (0.4614, 0.3814, 4.034), (0.3178, 0.3059, 4.048), (0.162, 0.2593, 4.056), (-2.568e-07, 0.2436, 4.059), (-0.162, 0.2593, 4.056), (-0.3178, 0.3059, 4.048), (-0.4614, 0.3814, 4.034), (-0.5873, 0.4831, 4.016), (-0.6906, 0.607, 3.994), (-0.7673, 0.7484, 3.969), (-0.8146, 0.9018, 3.942), (-0.8306, 1.061, 3.914), (-0.8146, 1.221, 3.885), (-0.7673, 1.374, 3.858), (-0.6906, 1.516, 3.833), (-0.5873, 1.64, 3.811), (-0.4614, 1.741, 3.793), (-0.3178, 1.817, 3.779), (-0.162, 1.863, 3.771), (0.1501, 1.861, 3.927), (7.52e-08, 1.876, 3.924), (0.2945, 1.818, 3.934), (0.4275, 1.748, 3.947), (0.5441, 1.654, 3.964), (0.6398, 1.539, 3.984), (0.7109, 1.408, 4.007), (0.7547, 1.266, 4.033), (0.7695, 1.118, 4.059), (0.7547, 0.9704, 4.085), (0.7109, 0.8283, 4.11), (0.6398, 0.6973, 4.134), (0.5441, 0.5825, 4.154), (0.4275, 0.4883, 4.171), (0.2945, 0.4182, 4.183), (0.1501, 0.3751, 4.191), (-1.755e-07, 0.3606, 4.194), (-0.1501, 0.3751, 4.191), (-0.2945, 0.4182, 4.183), (-0.4275, 0.4883, 4.171), (-0.5441, 0.5825, 4.154), (-0.6398, 0.6973, 4.134), (-0.7109, 0.8283, 4.11), (-0.7547, 0.9704, 4.085), (-0.7695, 1.118, 4.059), (-0.7547, 1.266, 4.033), (-0.7109, 1.408, 4.007), (-0.6398, 1.539, 3.984), (-0.5441, 1.654, 3.964), (-0.4275, 1.748, 3.947), (-0.2945, 1.818, 3.934), (-0.1501, 1.861, 3.927), (0.1365, 1.844, 3.995), (2.303e-08, 1.857, 3.992), (0.2678, 1.805, 4.006), (0.3888, 1.743, 4.022), (0.4948, 1.659, 4.045), (0.5819, 1.556, 4.072), (0.6465, 1.439, 4.103), (0.6863, 1.313, 4.137), (0.6998, 1.181, 4.172), (0.6863, 1.049, 4.207), (0.6465, 0.9219, 4.241), (0.5819, 0.805, 4.272), (0.4948, 0.7025, 4.3), (0.3888, 0.6184, 4.322), (0.2678, 0.556, 4.339), (0.1365, 0.5175, 4.349), (-2.05e-07, 0.5045, 4.352), (-0.1365, 0.5175, 4.349), (-0.2678, 0.556, 4.339), (-0.3888, 0.6184, 4.322), (-0.4948, 0.7025, 4.3), (-0.5819, 0.805, 4.272), (-0.6465, 0.9219, 4.241), (-0.6863, 1.049, 4.207), (-0.6998, 1.181, 4.172), (-0.6863, 1.313, 4.137), (-0.6465, 1.439, 4.103), (-0.5819, 1.556, 4.072), (-0.4948, 1.659, 4.045), (-0.3888, 1.743, 4.022), (-0.2678, 1.805, 4.006), (-0.1365, 1.844, 3.995), (0.1186, 1.831, 4.044), (3.109e-08, 1.842, 4.04), (0.2327, 1.799, 4.057), (0.3378, 1.746, 4.077), (0.4299, 1.676, 4.104), (0.5055, 1.589, 4.136), (0.5617, 1.491, 4.174), (0.5963, 1.385, 4.215), (0.608, 1.274, 4.257), (0.5963, 1.163, 4.299), (0.5617, 1.057, 4.34), (0.5055, 0.9584, 4.377), (0.4299, 0.8723, 4.41), (0.3378, 0.8017, 4.437), (0.2327, 0.7492, 4.457), (0.1186, 0.7169, 4.47), (-1.67e-07, 0.706, 4.474), (-0.1186, 0.7169, 4.47), (-0.2327, 0.7492, 4.457), (-0.3378, 0.8017, 4.437), (-0.4299, 0.8723, 4.41), (-0.5055, 0.9584, 4.377), (-0.5617, 1.057, 4.34), (-0.5963, 1.163, 4.299), (-0.608, 1.274, 4.257), (-0.5963, 1.385, 4.215), (-0.5617, 1.491, 4.174), (-0.5055, 1.589, 4.136), (-0.4299, 1.676, 4.104), (-0.3378, 1.746, 4.077), (-0.2327, 1.799, 4.057), (-0.1186, 1.831, 4.044), (0.09118, 1.859, 4.073), (-7.992e-08, 1.867, 4.069), (0.1789, 1.836, 4.087), (0.2597, 1.8, 4.11), (0.3305, 1.75, 4.141), (0.3886, 1.69, 4.178), (0.4318, 1.621, 4.221), (0.4584, 1.547, 4.267), (0.4674, 1.469, 4.315), (0.4584, 1.392, 4.363), (0.4318, 1.317, 4.409), (0.3886, 1.249, 4.452), (0.3305, 1.189, 4.489), (0.2597, 1.139, 4.52), (0.1789, 1.102, 4.543), (0.09118, 1.08, 4.557), (-2.322e-07, 1.072, 4.561), (-0.09118, 1.08, 4.557), (-0.1789, 1.102, 4.543), (-0.2597, 1.139, 4.52), (-0.3305, 1.189, 4.489), (-0.3886, 1.249, 4.452), (-0.4318, 1.317, 4.409), (-0.4584, 1.392, 4.363), (-0.4674, 1.469, 4.315), (-0.4584, 1.547, 4.267), (-0.4318, 1.621, 4.221), (-0.3886, 1.69, 4.178), (-0.3305, 1.75, 4.141), (-0.2597, 1.8, 4.11), (-0.1789, 1.836, 4.087), (-0.09118, 1.859, 4.073), (0.06926, 1.916, 4.167), (-7.379e-08, 1.922, 4.164), (0.1359, 1.899, 4.178), (0.1972, 1.871, 4.195), (0.251, 1.834, 4.218), (0.2952, 1.788, 4.247), (0.328, 1.736, 4.279), (0.3482, 1.679, 4.314), (0.355, 1.62, 4.351), (0.3482, 1.561, 4.387), (0.328, 1.505, 4.422), (0.2952, 1.453, 4.455), (0.251, 1.407, 4.483), (0.1972, 1.369, 4.506), (0.1359, 1.342, 4.524), (0.06926, 1.324, 4.534), (-1.895e-07, 1.319, 4.538), (-0.06926, 1.324, 4.534), (-0.1359, 1.342, 4.524), (-0.1972, 1.369, 4.506), (-0.251, 1.407, 4.483), (-0.2952, 1.453, 4.455), (-0.328, 1.505, 4.422), (-0.3482, 1.561, 4.387), (-0.355, 1.62, 4.351), (-0.3482, 1.679, 4.314), (-0.328, 1.736, 4.279), (-0.2952, 1.788, 4.247), (-0.251, 1.834, 4.218), (-0.1972, 1.871, 4.195), (-0.1359, 1.899, 4.178), (-0.06926, 1.916, 4.167), (0.0592, 1.975, 4.248), (-1.832e-07, 1.98, 4.245), (0.1161, 1.961, 4.257), (0.1686, 1.937, 4.272), (0.2146, 1.905, 4.291), (0.2523, 1.866, 4.316), (0.2804, 1.821, 4.343), (0.2976, 1.773, 4.373), (0.3035, 1.722, 4.405), (0.2976, 1.672, 4.436), (0.2804, 1.624, 4.466), (0.2523, 1.579, 4.493), (0.2146, 1.54, 4.518), (0.1686, 1.508, 4.537), (0.1161, 1.484, 4.552), (0.0592, 1.469, 4.561), (-2.821e-07, 1.464, 4.564), (-0.0592, 1.469, 4.561), (-0.1161, 1.484, 4.552), (-0.1686, 1.508, 4.537), (-0.2146, 1.54, 4.518), (-0.2523, 1.579, 4.493), (-0.2804, 1.624, 4.466), (-0.2976, 1.672, 4.436), (-0.3035, 1.722, 4.405), (-0.2976, 1.773, 4.373), (-0.2804, 1.821, 4.343), (-0.2523, 1.866, 4.316), (-0.2146, 1.905, 4.291), (-0.1686, 1.937, 4.272), (-0.1161, 1.961, 4.257), (-0.0592, 1.975, 4.248), (0.05748, 2.062, 4.348), (-1.823e-07, 2.067, 4.345), (0.1127, 2.048, 4.357), (0.1637, 2.025, 4.372), (0.2083, 1.993, 4.391), (0.245, 1.956, 4.414), (0.2722, 1.912, 4.441), (0.289, 1.865, 4.47), (0.2946, 1.816, 4.501), (0.289, 1.768, 4.531), (0.2722, 1.721, 4.56), (0.245, 1.677, 4.587), (0.2083, 1.639, 4.61), (0.1637, 1.608, 4.63), (0.1127, 1.585, 4.644), (0.05748, 1.571, 4.653), (-2.783e-07, 1.566, 4.656), (-0.05748, 1.571, 4.653), (-0.1127, 1.585, 4.644), (-0.1637, 1.608, 4.63), (-0.2083, 1.639, 4.61), (-0.245, 1.677, 4.587), (-0.2722, 1.721, 4.56), (-0.289, 1.768, 4.531), (-0.2946, 1.816, 4.501), (-0.289, 1.865, 4.47), (-0.2722, 1.912, 4.441), (-0.245, 1.956, 4.414), (-0.2083, 1.993, 4.391), (-0.1637, 2.025, 4.372), (-0.1127, 2.048, 4.357), (-0.05748, 2.062, 4.348), (0.0511, 2.127, 4.41), (-1.801e-07, 2.13, 4.407), (0.1002, 2.115, 4.42), (0.1455, 2.096, 4.435), (0.1852, 2.071, 4.455), (0.2178, 2.04, 4.48), (0.242, 2.005, 4.509), (0.2569, 1.966, 4.539), (0.2619, 1.927, 4.572), (0.2569, 1.887, 4.604), (0.242, 1.849, 4.635), (0.2178, 1.813, 4.663), (0.1852, 1.783, 4.688), (0.1455, 1.757, 4.708), (0.1002, 1.738, 4.724), (0.0511, 1.727, 4.733), (-2.654e-07, 1.723, 4.736), (-0.0511, 1.727, 4.733), (-0.1002, 1.738, 4.724), (-0.1455, 1.757, 4.708), (-0.1852, 1.783, 4.688), (-0.2178, 1.813, 4.663), (-0.242, 1.849, 4.635), (-0.2569, 1.887, 4.604), (-0.2619, 1.927, 4.572), (-0.2569, 1.966, 4.539), (-0.242, 2.005, 4.509), (-0.2178, 2.04, 4.48), (-0.1852, 2.071, 4.455), (-0.1455, 2.096, 4.435), (-0.1002, 2.115, 4.42), (-0.0511, 2.127, 4.41), (0.0454, 2.204, 4.513), (-2.356e-07, 2.208, 4.51), (0.08906, 2.194, 4.521), (0.1293, 2.177, 4.535), (0.1646, 2.155, 4.553), (0.1935, 2.127, 4.575), (0.215, 2.096, 4.6), (0.2283, 2.062, 4.628), (0.2327, 2.027, 4.656), (0.2283, 1.991, 4.685), (0.215, 1.957, 4.712), (0.1935, 1.926, 4.737), (0.1646, 1.899, 4.76), (0.1293, 1.876, 4.778), (0.08906, 1.859, 4.791), (0.0454, 1.849, 4.8), (-3.115e-07, 1.845, 4.802), (-0.0454, 1.849, 4.8), (-0.08906, 1.859, 4.791), (-0.1293, 1.876, 4.778), (-0.1646, 1.899, 4.76), (-0.1935, 1.926, 4.737), (-0.215, 1.957, 4.712), (-0.2283, 1.991, 4.685), (-0.2327, 2.027, 4.656), (-0.2283, 2.062, 4.628), (-0.215, 2.096, 4.6), (-0.1935, 2.127, 4.575), (-0.1646, 2.155, 4.553), (-0.1293, 2.177, 4.535), (-0.08906, 2.194, 4.521), (-0.0454, 2.204, 4.513), (0.04144, 2.231, 4.577), (-2.905e-07, 2.234, 4.575), (0.08128, 2.221, 4.585), (0.118, 2.206, 4.597), (0.1502, 2.185, 4.614), (0.1766, 2.16, 4.634), (0.1962, 2.132, 4.657), (0.2083, 2.101, 4.682), (0.2124, 2.069, 4.708), (0.2083, 2.036, 4.734), (0.1962, 2.005, 4.759), (0.1766, 1.977, 4.782), (0.1502, 1.952, 4.803), (0.118, 1.931, 4.819), (0.08128, 1.916, 4.832), (0.04144, 1.906, 4.839), (-3.597e-07, 1.903, 4.842), (-0.04144, 1.906, 4.839), (-0.08128, 1.916, 4.832), (-0.118, 1.931, 4.819), (-0.1502, 1.952, 4.803), (-0.1766, 1.977, 4.782), (-0.1962, 2.005, 4.759), (-0.2083, 2.036, 4.734), (-0.2124, 2.069, 4.708), (-0.2083, 2.101, 4.682), (-0.1962, 2.132, 4.657), (-0.1766, 2.16, 4.634), (-0.1502, 2.185, 4.614), (-0.118, 2.206, 4.597), (-0.08128, 2.221, 4.585), (-0.04144, 2.231, 4.577), (0.04543, 2.276, 4.601), (-2.9e-07, 2.279, 4.599), (0.08912, 2.266, 4.61), (0.1294, 2.249, 4.623), (0.1647, 2.226, 4.641), (0.1936, 2.199, 4.664), (0.2152, 2.167, 4.689), (0.2284, 2.133, 4.716), (0.2329, 2.098, 4.745), (0.2284, 2.063, 4.773), (0.2152, 2.029, 4.801), (0.1936, 1.997, 4.826), (0.1647, 1.97, 4.848), (0.1294, 1.947, 4.867), (0.08912, 1.931, 4.88), (0.04543, 1.92, 4.888), (-3.659e-07, 1.917, 4.891), (-0.04544, 1.92, 4.888), (-0.08912, 1.931, 4.88), (-0.1294, 1.947, 4.867), (-0.1647, 1.97, 4.848), (-0.1936, 1.997, 4.826), (-0.2152, 2.029, 4.801), (-0.2284, 2.063, 4.773), (-0.2329, 2.098, 4.745), (-0.2284, 2.133, 4.716), (-0.2152, 2.167, 4.689), (-0.1936, 2.199, 4.664), (-0.1647, 2.226, 4.641), (-0.1294, 2.249, 4.623), (-0.08912, 2.266, 4.61), (-0.04544, 2.276, 4.601), (0.04639, 2.359, 4.678), (-3.445e-07, 2.364, 4.676), (0.09099, 2.347, 4.684), (0.1321, 2.328, 4.694), (0.1681, 2.301, 4.707), (0.1977, 2.269, 4.723), (0.2197, 2.232, 4.741), (0.2332, 2.192, 4.76), (0.2378, 2.15, 4.781), (0.2332, 2.108, 4.801), (0.2197, 2.068, 4.821), (0.1977, 2.031, 4.839), (0.1681, 1.999, 4.854), (0.1321, 1.972, 4.867), (0.09099, 1.953, 4.877), (0.04639, 1.94, 4.883), (-4.22e-07, 1.936, 4.885), (-0.04639, 1.94, 4.883), (-0.09099, 1.953, 4.877), (-0.1321, 1.972, 4.867), (-0.1681, 1.999, 4.854), (-0.1977, 2.031, 4.839), (-0.2197, 2.068, 4.821), (-0.2332, 2.108, 4.801), (-0.2378, 2.15, 4.781), (-0.2332, 2.192, 4.76), (-0.2197, 2.232, 4.741), (-0.1977, 2.269, 4.723), (-0.1681, 2.301, 4.707), (-0.1321, 2.328, 4.694), (-0.09099, 2.347, 4.684), (-0.04639, 2.359, 4.678), (0.04019, 2.364, 4.763), (-4.01e-07, 2.367, 4.762), (0.07884, 2.352, 4.766), (0.1145, 2.334, 4.772), (0.1457, 2.31, 4.78), (0.1713, 2.28, 4.789), (0.1903, 2.246, 4.8), (0.2021, 2.209, 4.812), (0.206, 2.171, 4.824), (0.2021, 2.133, 4.836), (0.1903, 2.096, 4.847), (0.1713, 2.062, 4.858), (0.1457, 2.032, 4.867), (0.1145, 2.008, 4.875), (0.07884, 1.989, 4.881), (0.04019, 1.978, 4.884), (-4.681e-07, 1.974, 4.885), (-0.04019, 1.978, 4.884), (-0.07884, 1.989, 4.881), (-0.1145, 2.008, 4.875), (-0.1457, 2.032, 4.867), (-0.1713, 2.062, 4.858), (-0.1903, 2.096, 4.847), (-0.2021, 2.133, 4.836), (-0.206, 2.171, 4.824), (-0.2021, 2.209, 4.812), (-0.1903, 2.246, 4.8), (-0.1713, 2.28, 4.789), (-0.1457, 2.31, 4.78), (-0.1145, 2.334, 4.772), (-0.07884, 2.352, 4.766), (-0.04019, 2.364, 4.763), (0.03006, 2.331, 4.833), (-4.538e-07, 2.334, 4.833), (0.05897, 2.322, 4.835), (0.08561, 2.308, 4.837), (0.109, 2.289, 4.84), (0.1281, 2.266, 4.844), (0.1424, 2.24, 4.849), (0.1511, 2.211, 4.853), (0.1541, 2.182, 4.858), (0.1511, 2.152, 4.863), (0.1424, 2.124, 4.868), (0.1281, 2.097, 4.872), (0.109, 2.074, 4.876), (0.08561, 2.055, 4.879), (0.05897, 2.041, 4.882), (0.03006, 2.033, 4.883), (-5.04e-07, 2.03, 4.883), (-0.03006, 2.033, 4.883), (-0.05897, 2.041, 4.882), (-0.08561, 2.055, 4.879), (-0.109, 2.074, 4.876), (-0.1281, 2.097, 4.872), (-0.1424, 2.124, 4.868), (-0.1511, 2.152, 4.863), (-0.1541, 2.182, 4.858), (-0.1511, 2.211, 4.853), (-0.1424, 2.24, 4.849), (-0.1281, 2.266, 4.844), (-0.109, 2.289, 4.84), (-0.08561, 2.308, 4.837), (-0.05897, 2.322, 4.835), (-0.03006, 2.331, 4.833), (0.022, 2.294, 4.86), (-4.533e-07, 2.296, 4.859), (0.04316, 2.288, 4.861), (0.06266, 2.278, 4.862), (0.07975, 2.264, 4.865), (0.09378, 2.247, 4.868), (0.1042, 2.228, 4.871), (0.1106, 2.207, 4.874), (0.1128, 2.185, 4.878), (0.1106, 2.163, 4.881), (0.1042, 2.142, 4.885), (0.09378, 2.123, 4.888), (0.07975, 2.106, 4.891), (0.06266, 2.093, 4.893), (0.04316, 2.082, 4.895), (0.022, 2.076, 4.896), (-4.9e-07, 2.074, 4.896), (-0.022, 2.076, 4.896), (-0.04316, 2.082, 4.895), (-0.06266, 2.093, 4.893), (-0.07975, 2.106, 4.891), (-0.09378, 2.123, 4.888), (-0.1042, 2.142, 4.885), (-0.1106, 2.163, 4.881), (-0.1128, 2.185, 4.878), (-0.1106, 2.207, 4.874), (-0.1042, 2.228, 4.871), (-0.09378, 2.247, 4.868), (-0.07975, 2.264, 4.865), (-0.06266, 2.278, 4.862), (-0.04316, 2.288, 4.861), (-0.022, 2.294, 4.86), (-1.477e-08, 1.307, -1.548), (0.2534, 1.282, -1.548), (0.4971, 1.208, -1.548), (0.7216, 1.088, -1.548), (0.9185, 0.9267, -1.548), (1.08, 0.7299, -1.548), (1.2, 0.5053, -1.548), (1.274, 0.2617, -1.548), (1.299, 0.008272, -1.548), (1.274, -0.2451, -1.548), (1.2, -0.4888, -1.548), (1.08, -0.7134, -1.548), (0.9185, -0.9102, -1.548), (0.7216, -1.072, -1.548), (0.4971, -1.192, -1.548), (0.2534, -1.266, -1.548), (-4.38e-07, -1.291, -1.548), (-0.2534, -1.266, -1.548), (-0.4971, -1.192, -1.548), (-0.7216, -1.072, -1.548), (-0.9185, -0.9102, -1.548), (-1.08, -0.7134, -1.548), (-1.2, -0.4888, -1.548), (-1.274, -0.2451, -1.548), (-1.299, 0.008273, -1.548), (-1.274, 0.2617, -1.548), (-1.2, 0.5053, -1.548), (-1.08, 0.7299, -1.548), (-0.9185, 0.9267, -1.548), (-0.7216, 1.088, -1.548), (-0.4971, 1.208, -1.548), (-0.2534, 1.282, -1.548), (-7.039e-09, 1.224, -1.718), (0.2323, 1.201, -1.718), (0.4557, 1.133, -1.718), (0.6616, 1.023, -1.718), (0.8421, 0.8752, -1.718), (0.9902, 0.6947, -1.718), (1.1, 0.4888, -1.718), (1.168, 0.2654, -1.718), (1.191, 0.03309, -1.718), (1.168, -0.1992, -1.718), (1.1, -0.4227, -1.718), (0.9902, -0.6285, -1.718), (0.8421, -0.809, -1.718), (0.6616, -0.9571, -1.718), (0.4557, -1.067, -1.718), (0.2323, -1.135, -1.718), (-3.951e-07, -1.158, -1.718), (-0.2323, -1.135, -1.718), (-0.4557, -1.067, -1.718), (-0.6616, -0.9571, -1.718), (-0.8421, -0.809, -1.718), (-0.9902, -0.6285, -1.718), (-1.1, -0.4227, -1.718), (-1.168, -0.1992, -1.718), (-1.191, 0.03309, -1.718), (-1.168, 0.2654, -1.718), (-1.1, 0.4888, -1.718), (-0.9902, 0.6947, -1.718), (-0.8421, 0.8752, -1.718), (-0.6616, 1.023, -1.718), (-0.4557, 1.133, -1.718), (-0.2323, 1.201, -1.718), (-2.742e-09, 1.153, -1.858), (0.2119, 1.132, -1.858), (0.4157, 1.07, -1.858), (0.6036, 0.9695, -1.858), (0.7682, 0.8344, -1.858), (0.9033, 0.6697, -1.858), (1.004, 0.4819, -1.858), (1.065, 0.2781, -1.858), (1.086, 0.06617, -1.858), (1.065, -0.1458, -1.858), (1.004, -0.3496, -1.858), (0.9033, -0.5374, -1.858), (0.7682, -0.702, -1.858), (0.6036, -0.8371, -1.858), (0.4157, -0.9375, -1.858), (0.2119, -0.9993, -1.858), (-3.567e-07, -1.02, -1.858), (-0.2119, -0.9993, -1.858), (-0.4157, -0.9375, -1.858), (-0.6036, -0.8371, -1.858), (-0.7682, -0.702, -1.858), (-0.9033, -0.5374, -1.858), (-1.004, -0.3496, -1.858), (-1.065, -0.1458, -1.858), (-1.086, 0.06617, -1.858), (-1.065, 0.2781, -1.858), (-1.004, 0.4819, -1.858), (-0.9033, 0.6697, -1.858), (-0.7682, 0.8344, -1.858), (-0.6036, 0.9695, -1.858), (-0.4157, 1.07, -1.858), (-0.2119, 1.132, -1.858), (1.612e-08, 0.961, -2.019), (0.1705, 0.9442, -2.019), (0.3345, 0.8945, -2.019), (0.4857, 0.8137, -2.019), (0.6181, 0.705, -2.019), (0.7268, 0.5725, -2.019), (0.8076, 0.4214, -2.019), (0.8574, 0.2574, -2.019), (0.8742, 0.08685, -2.019), (0.8574, -0.08369, -2.019), (0.8076, -0.2477, -2.019), (0.7268, -0.3988, -2.019), (0.6181, -0.5313, -2.019), (0.4857, -0.64, -2.019), (0.3345, -0.7208, -2.019), (0.1705, -0.7705, -2.019), (-2.687e-07, -0.7873, -2.019), (-0.1705, -0.7705, -2.019), (-0.3345, -0.7208, -2.019), (-0.4857, -0.64, -2.019), (-0.6181, -0.5313, -2.019), (-0.7268, -0.3988, -2.019), (-0.8076, -0.2477, -2.019), (-0.8574, -0.08369, -2.019), (-0.8742, 0.08685, -2.019), (-0.8574, 0.2574, -2.019), (-0.8076, 0.4214, -2.019), (-0.7268, 0.5725, -2.019), (-0.6181, 0.705, -2.019), (-0.4857, 0.8137, -2.019), (-0.3345, 0.8945, -2.019), (-0.1705, 0.9442, -2.019), (1.729e-08, 0.8565, -2.094), (0.1445, 0.8423, -2.094), (0.2835, 0.8001, -2.094), (0.4115, 0.7317, -2.094), (0.5237, 0.6396, -2.094), (0.6159, 0.5273, -2.094), (0.6843, 0.3993, -2.094), (0.7265, 0.2603, -2.094), (0.7407, 0.1158, -2.094), (0.7265, -0.0287, -2.094), (0.6843, -0.1676, -2.094), (0.6159, -0.2957, -2.094), (0.5237, -0.4079, -2.094), (0.4115, -0.5001, -2.094), (0.2835, -0.5685, -2.094), (0.1445, -0.6107, -2.094), (-2.241e-07, -0.6249, -2.094), (-0.1445, -0.6107, -2.094), (-0.2835, -0.5685, -2.094), (-0.4115, -0.5001, -2.094), (-0.5237, -0.4079, -2.094), (-0.6159, -0.2957, -2.094), (-0.6843, -0.1676, -2.094), (-0.7265, -0.0287, -2.094), (-0.7407, 0.1158, -2.094), (-0.7265, 0.2603, -2.094), (-0.6843, 0.3993, -2.094), (-0.6159, 0.5273, -2.094), (-0.5237, 0.6396, -2.094), (-0.4115, 0.7317, -2.094), (-0.2834, 0.8001, -2.094), (-0.1445, 0.8423, -2.094), (2.013e-08, 0.7844, -2.144), (0.1224, 0.7723, -2.144), (0.24, 0.7367, -2.144), (0.3485, 0.6787, -2.144), (0.4435, 0.6007, -2.144), (0.5215, 0.5056, -2.144), (0.5795, 0.3972, -2.144), (0.6152, 0.2795, -2.144), (0.6272, 0.1572, -2.144), (0.6152, 0.03479, -2.144), (0.5795, -0.08287, -2.144), (0.5215, -0.1913, -2.144), (0.4435, -0.2864, -2.144), (0.3485, -0.3644, -2.144), (0.24, -0.4223, -2.144), (0.1224, -0.458, -2.144), (-1.843e-07, -0.4701, -2.144), (-0.1224, -0.458, -2.144), (-0.24, -0.4223, -2.144), (-0.3485, -0.3644, -2.144), (-0.4435, -0.2864, -2.144), (-0.5215, -0.1913, -2.144), (-0.5795, -0.08287, -2.144), (-0.6152, 0.03479, -2.144), (-0.6272, 0.1572, -2.144), (-0.6152, 0.2795, -2.144), (-0.5795, 0.3972, -2.144), (-0.5215, 0.5056, -2.144), (-0.4435, 0.6007, -2.144), (-0.3485, 0.6787, -2.144), (-0.24, 0.7367, -2.144), (-0.1224, 0.7723, -2.144), (8.659e-08, 0.6069, -2.218), (0.09177, 0.5979, -2.218), (0.18, 0.5711, -2.218), (0.2613, 0.5276, -2.218), (0.3326, 0.4691, -2.218), (0.3911, 0.3978, -2.218), (0.4346, 0.3165, -2.218), (0.4614, 0.2283, -2.218), (0.4704, 0.1365, -2.218), (0.4614, 0.04471, -2.218), (0.4346, -0.04354, -2.218), (0.3911, -0.1249, -2.218), (0.3326, -0.1961, -2.218), (0.2613, -0.2547, -2.218), (0.18, -0.2981, -2.218), (0.09177, -0.3249, -2.218), (-6.669e-08, -0.3339, -2.218), (-0.09177, -0.3249, -2.218), (-0.18, -0.2981, -2.218), (-0.2613, -0.2547, -2.218), (-0.3326, -0.1961, -2.218), (-0.3911, -0.1249, -2.218), (-0.4346, -0.04354, -2.218), (-0.4614, 0.04471, -2.218), (-0.4704, 0.1365, -2.218), (-0.4614, 0.2283, -2.218), (-0.4346, 0.3165, -2.218), (-0.3911, 0.3978, -2.218), (-0.3326, 0.4691, -2.218), (-0.2613, 0.5276, -2.218), (-0.18, 0.5711, -2.218), (-0.09177, 0.5979, -2.218), (9.354e-08, 0.3607, -2.251), (0.04375, 0.3564, -2.251), (0.08581, 0.3436, -2.251), (0.1246, 0.3229, -2.251), (0.1586, 0.295, -2.251), (0.1864, 0.2611, -2.251), (0.2072, 0.2223, -2.251), (0.2199, 0.1802, -2.251), (0.2242, 0.1365, -2.251), (0.2199, 0.09273, -2.251), (0.2072, 0.05067, -2.251), (0.1864, 0.0119, -2.251), (0.1586, -0.02208, -2.251), (0.1246, -0.04997, -2.251), (0.08581, -0.07069, -2.251), (0.04375, -0.08345, -2.251), (2.048e-08, -0.08776, -2.251), (-0.04375, -0.08345, -2.251), (-0.08581, -0.07069, -2.251), (-0.1246, -0.04997, -2.251), (-0.1586, -0.02208, -2.251), (-0.1864, 0.0119, -2.251), (-0.2072, 0.05067, -2.251), (-0.2199, 0.09273, -2.251), (-0.2242, 0.1365, -2.251), (-0.2199, 0.1802, -2.251), (-0.2072, 0.2223, -2.251), (-0.1864, 0.2611, -2.251), (-0.1586, 0.295, -2.251), (-0.1246, 0.3229, -2.251), (-0.08581, 0.3436, -2.251), (-0.04375, 0.3564, -2.251)], [], [(0, 1, 3, 2), (2, 3, 5, 4), (4, 5, 7, 6), (6, 7, 9, 8), (8, 9, 11, 10), (10, 11, 13, 12), (12, 13, 15, 14), (14, 15, 17, 16), (16, 17, 19, 18), (18, 19, 21, 20), (20, 21, 23, 22), (22, 23, 25, 24), (24, 25, 27, 26), (26, 27, 29, 28), (28, 29, 31, 30), (30, 31, 33, 32), (32, 33, 35, 34), (34, 35, 37, 36), (36, 37, 39, 38), (38, 39, 41, 40), (40, 41, 43, 42), (42, 43, 45, 44), (44, 45, 47, 46), (46, 47, 49, 48), (48, 49, 51, 50), (50, 51, 53, 52), (52, 53, 55, 54), (54, 55, 57, 56), (56, 57, 59, 58), (58, 59, 61, 60), (5, 3, 64, 66), (60, 61, 63, 62), (62, 63, 1, 0), (14, 16, 1384, 1383), (81, 80, 112, 113), (23, 21, 74, 75), (41, 39, 83, 84), (59, 57, 92, 93), (15, 13, 70, 71), (33, 31, 79, 80), (51, 49, 88, 89), (7, 5, 66, 67), (25, 23, 75, 76), (43, 41, 84, 85), (61, 59, 93, 94), (17, 15, 71, 72), (35, 33, 80, 81), (53, 51, 89, 90), (9, 7, 67, 68), (27, 25, 76, 77), (45, 43, 85, 86), (63, 61, 94, 95), (19, 17, 72, 73), (37, 35, 81, 82), (55, 53, 90, 91), (11, 9, 68, 69), (29, 27, 77, 78), (3, 1, 65, 64), (47, 45, 86, 87), (1, 63, 95, 65), (21, 19, 73, 74), (39, 37, 82, 83), (57, 55, 91, 92), (13, 11, 69, 70), (31, 29, 78, 79), (49, 47, 87, 88), (116, 115, 147, 148), (68, 67, 99, 100), (95, 94, 126, 127), (82, 81, 113, 114), (69, 68, 100, 101), (65, 95, 127, 97), (83, 82, 114, 115), (70, 69, 101, 102), (84, 83, 115, 116), (71, 70, 102, 103), (85, 84, 116, 117), (72, 71, 103, 104), (86, 85, 117, 118), (73, 72, 104, 105), (87, 86, 118, 119), (74, 73, 105, 106), (88, 87, 119, 120), (75, 74, 106, 107), (89, 88, 120, 121), (76, 75, 107, 108), (90, 89, 121, 122), (77, 76, 108, 109), (91, 90, 122, 123), (78, 77, 109, 110), (64, 65, 97, 96), (92, 91, 123, 124), (79, 78, 110, 111), (66, 64, 96, 98), (93, 92, 124, 125), (80, 79, 111, 112), (67, 66, 98, 99), (94, 93, 125, 126), (151, 150, 182, 183), (103, 102, 134, 135), (117, 116, 148, 149), (104, 103, 135, 136), (118, 117, 149, 150), (105, 104, 136, 137), (119, 118, 150, 151), (106, 105, 137, 138), (120, 119, 151, 152), (107, 106, 138, 139), (121, 120, 152, 153), (108, 107, 139, 140), (122, 121, 153, 154), (109, 108, 140, 141), (123, 122, 154, 155), (110, 109, 141, 142), (96, 97, 129, 128), (124, 123, 155, 156), (111, 110, 142, 143), (98, 96, 128, 130), (125, 124, 156, 157), (112, 111, 143, 144), (99, 98, 130, 131), (126, 125, 157, 158), (113, 112, 144, 145), (100, 99, 131, 132), (127, 126, 158, 159), (114, 113, 145, 146), (101, 100, 132, 133), (97, 127, 159, 129), (115, 114, 146, 147), (102, 101, 133, 134), (186, 185, 217, 218), (138, 137, 169, 170), (152, 151, 183, 184), (139, 138, 170, 171), (153, 152, 184, 185), (140, 139, 171, 172), (154, 153, 185, 186), (141, 140, 172, 173), (155, 154, 186, 187), (142, 141, 173, 174), (128, 129, 161, 160), (156, 155, 187, 188), (143, 142, 174, 175), (130, 128, 160, 162), (157, 156, 188, 189), (144, 143, 175, 176), (131, 130, 162, 163), (158, 157, 189, 190), (145, 144, 176, 177), (132, 131, 163, 164), (159, 158, 190, 191), (146, 145, 177, 178), (133, 132, 164, 165), (129, 159, 191, 161), (147, 146, 178, 179), (134, 133, 165, 166), (148, 147, 179, 180), (135, 134, 166, 167), (149, 148, 180, 181), (136, 135, 167, 168), (150, 149, 181, 182), (137, 136, 168, 169), (194, 192, 224, 226), (173, 172, 204, 205), (187, 186, 218, 219), (174, 173, 205, 206), (160, 161, 193, 192), (188, 187, 219, 220), (175, 174, 206, 207), (162, 160, 192, 194), (189, 188, 220, 221), (176, 175, 207, 208), (163, 162, 194, 195), (190, 189, 221, 222), (177, 176, 208, 209), (164, 163, 195, 196), (191, 190, 222, 223), (178, 177, 209, 210), (165, 164, 196, 197), (161, 191, 223, 193), (179, 178, 210, 211), (166, 165, 197, 198), (180, 179, 211, 212), (167, 166, 198, 199), (181, 180, 212, 213), (168, 167, 199, 200), (182, 181, 213, 214), (169, 168, 200, 201), (183, 182, 214, 215), (170, 169, 201, 202), (184, 183, 215, 216), (171, 170, 202, 203), (185, 184, 216, 217), (172, 171, 203, 204), (229, 228, 260, 261), (221, 220, 252, 253), (208, 207, 239, 240), (195, 194, 226, 227), (222, 221, 253, 254), (209, 208, 240, 241), (196, 195, 227, 228), (223, 222, 254, 255), (210, 209, 241, 242), (197, 196, 228, 229), (193, 223, 255, 225), (211, 210, 242, 243), (198, 197, 229, 230), (212, 211, 243, 244), (199, 198, 230, 231), (213, 212, 244, 245), (200, 199, 231, 232), (214, 213, 245, 246), (201, 200, 232, 233), (215, 214, 246, 247), (202, 201, 233, 234), (216, 215, 247, 248), (203, 202, 234, 235), (217, 216, 248, 249), (204, 203, 235, 236), (218, 217, 249, 250), (205, 204, 236, 237), (219, 218, 250, 251), (206, 205, 237, 238), (192, 193, 225, 224), (220, 219, 251, 252), (207, 206, 238, 239), (264, 263, 295, 296), (225, 255, 287, 257), (243, 242, 274, 275), (230, 229, 261, 262), (244, 243, 275, 276), (231, 230, 262, 263), (245, 244, 276, 277), (232, 231, 263, 264), (246, 245, 277, 278), (233, 232, 264, 265), (247, 246, 278, 279), (234, 233, 265, 266), (248, 247, 279, 280), (235, 234, 266, 267), (249, 248, 280, 281), (236, 235, 267, 268), (250, 249, 281, 282), (237, 236, 268, 269), (251, 250, 282, 283), (238, 237, 269, 270), (224, 225, 257, 256), (252, 251, 283, 284), (239, 238, 270, 271), (226, 224, 256, 258), (253, 252, 284, 285), (240, 239, 271, 272), (227, 226, 258, 259), (254, 253, 285, 286), (241, 240, 272, 273), (228, 227, 259, 260), (255, 254, 286, 287), (242, 241, 273, 274), (299, 298, 330, 331), (278, 277, 309, 310), (265, 264, 296, 297), (279, 278, 310, 311), (266, 265, 297, 298), (280, 279, 311, 312), (267, 266, 298, 299), (281, 280, 312, 313), (268, 267, 299, 300), (282, 281, 313, 314), (269, 268, 300, 301), (283, 282, 314, 315), (270, 269, 301, 302), (256, 257, 289, 288), (284, 283, 315, 316), (271, 270, 302, 303), (258, 256, 288, 290), (285, 284, 316, 317), (272, 271, 303, 304), (259, 258, 290, 291), (286, 285, 317, 318), (273, 272, 304, 305), (260, 259, 291, 292), (287, 286, 318, 319), (274, 273, 305, 306), (261, 260, 292, 293), (257, 287, 319, 289), (275, 274, 306, 307), (262, 261, 293, 294), (276, 275, 307, 308), (263, 262, 294, 295), (277, 276, 308, 309), (334, 333, 365, 366), (313, 312, 344, 345), (300, 299, 331, 332), (314, 313, 345, 346), (301, 300, 332, 333), (315, 314, 346, 347), (302, 301, 333, 334), (288, 289, 321, 320), (316, 315, 347, 348), (303, 302, 334, 335), (290, 288, 320, 322), (317, 316, 348, 349), (304, 303, 335, 336), (291, 290, 322, 323), (318, 317, 349, 350), (305, 304, 336, 337), (292, 291, 323, 324), (319, 318, 350, 351), (306, 305, 337, 338), (293, 292, 324, 325), (289, 319, 351, 321), (307, 306, 338, 339), (294, 293, 325, 326), (308, 307, 339, 340), (295, 294, 326, 327), (309, 308, 340, 341), (296, 295, 327, 328), (310, 309, 341, 342), (297, 296, 328, 329), (311, 310, 342, 343), (298, 297, 329, 330), (312, 311, 343, 344), (369, 368, 400, 401), (320, 321, 353, 352), (348, 347, 379, 380), (335, 334, 366, 367), (322, 320, 352, 354), (349, 348, 380, 381), (336, 335, 367, 368), (323, 322, 354, 355), (350, 349, 381, 382), (337, 336, 368, 369), (324, 323, 355, 356), (351, 350, 382, 383), (338, 337, 369, 370), (325, 324, 356, 357), (321, 351, 383, 353), (339, 338, 370, 371), (326, 325, 357, 358), (340, 339, 371, 372), (327, 326, 358, 359), (341, 340, 372, 373), (328, 327, 359, 360), (342, 341, 373, 374), (329, 328, 360, 361), (343, 342, 374, 375), (330, 329, 361, 362), (344, 343, 375, 376), (331, 330, 362, 363), (345, 344, 376, 377), (332, 331, 363, 364), (346, 345, 377, 378), (333, 332, 364, 365), (347, 346, 378, 379), (404, 403, 435, 436), (356, 355, 387, 388), (383, 382, 414, 415), (370, 369, 401, 402), (357, 356, 388, 389), (353, 383, 415, 385), (371, 370, 402, 403), (358, 357, 389, 390), (372, 371, 403, 404), (359, 358, 390, 391), (373, 372, 404, 405), (360, 359, 391, 392), (374, 373, 405, 406), (361, 360, 392, 393), (375, 374, 406, 407), (362, 361, 393, 394), (376, 375, 407, 408), (363, 362, 394, 395), (377, 376, 408, 409), (364, 363, 395, 396), (378, 377, 409, 410), (365, 364, 396, 397), (379, 378, 410, 411), (366, 365, 397, 398), (352, 353, 385, 384), (380, 379, 411, 412), (367, 366, 398, 399), (354, 352, 384, 386), (381, 380, 412, 413), (368, 367, 399, 400), (355, 354, 386, 387), (382, 381, 413, 414), (439, 438, 470, 471), (391, 390, 422, 423), (405, 404, 436, 437), (392, 391, 423, 424), (406, 405, 437, 438), (393, 392, 424, 425), (407, 406, 438, 439), (394, 393, 425, 426), (408, 407, 439, 440), (395, 394, 426, 427), (409, 408, 440, 441), (396, 395, 427, 428), (410, 409, 441, 442), (397, 396, 428, 429), (411, 410, 442, 443), (398, 397, 429, 430), (384, 385, 417, 416), (412, 411, 443, 444), (399, 398, 430, 431), (386, 384, 416, 418), (413, 412, 444, 445), (400, 399, 431, 432), (387, 386, 418, 419), (414, 413, 445, 446), (401, 400, 432, 433), (388, 387, 419, 420), (415, 414, 446, 447), (402, 401, 433, 434), (389, 388, 420, 421), (385, 415, 447, 417), (403, 402, 434, 435), (390, 389, 421, 422), (474, 473, 505, 506), (426, 425, 457, 458), (440, 439, 471, 472), (427, 426, 458, 459), (441, 440, 472, 473), (428, 427, 459, 460), (442, 441, 473, 474), (429, 428, 460, 461), (443, 442, 474, 475), (430, 429, 461, 462), (416, 417, 449, 448), (444, 443, 475, 476), (431, 430, 462, 463), (418, 416, 448, 450), (445, 444, 476, 477), (432, 431, 463, 464), (419, 418, 450, 451), (446, 445, 477, 478), (433, 432, 464, 465), (420, 419, 451, 452), (447, 446, 478, 479), (434, 433, 465, 466), (421, 420, 452, 453), (417, 447, 479, 449), (435, 434, 466, 467), (422, 421, 453, 454), (436, 435, 467, 468), (423, 422, 454, 455), (437, 436, 468, 469), (424, 423, 455, 456), (438, 437, 469, 470), (425, 424, 456, 457), (509, 508, 540, 541), (461, 460, 492, 493), (475, 474, 506, 507), (462, 461, 493, 494), (448, 449, 481, 480), (476, 475, 507, 508), (463, 462, 494, 495), (450, 448, 480, 482), (477, 476, 508, 509), (464, 463, 495, 496), (451, 450, 482, 483), (478, 477, 509, 510), (465, 464, 496, 497), (452, 451, 483, 484), (479, 478, 510, 511), (466, 465, 497, 498), (453, 452, 484, 485), (449, 479, 511, 481), (467, 466, 498, 499), (454, 453, 485, 486), (468, 467, 499, 500), (455, 454, 486, 487), (469, 468, 500, 501), (456, 455, 487, 488), (470, 469, 501, 502), (457, 456, 488, 489), (471, 470, 502, 503), (458, 457, 489, 490), (472, 471, 503, 504), (459, 458, 490, 491), (473, 472, 504, 505), (460, 459, 491, 492), (513, 543, 575, 545), (496, 495, 527, 528), (483, 482, 514, 515), (510, 509, 541, 542), (497, 496, 528, 529), (484, 483, 515, 516), (511, 510, 542, 543), (498, 497, 529, 530), (485, 484, 516, 517), (481, 511, 543, 513), (499, 498, 530, 531), (486, 485, 517, 518), (500, 499, 531, 532), (487, 486, 518, 519), (501, 500, 532, 533), (488, 487, 519, 520), (502, 501, 533, 534), (489, 488, 520, 521), (503, 502, 534, 535), (490, 489, 521, 522), (504, 503, 535, 536), (491, 490, 522, 523), (505, 504, 536, 537), (492, 491, 523, 524), (506, 505, 537, 538), (493, 492, 524, 525), (507, 506, 538, 539), (494, 493, 525, 526), (480, 481, 513, 512), (508, 507, 539, 540), (495, 494, 526, 527), (482, 480, 512, 514), (566, 565, 597, 598), (531, 530, 562, 563), (518, 517, 549, 550), (532, 531, 563, 564), (519, 518, 550, 551), (533, 532, 564, 565), (520, 519, 551, 552), (534, 533, 565, 566), (521, 520, 552, 553), (535, 534, 566, 567), (522, 521, 553, 554), (536, 535, 567, 568), (523, 522, 554, 555), (537, 536, 568, 569), (524, 523, 555, 556), (538, 537, 569, 570), (525, 524, 556, 557), (539, 538, 570, 571), (526, 525, 557, 558), (512, 513, 545, 544), (540, 539, 571, 572), (527, 526, 558, 559), (514, 512, 544, 546), (541, 540, 572, 573), (528, 527, 559, 560), (515, 514, 546, 547), (542, 541, 573, 574), (529, 528, 560, 561), (516, 515, 547, 548), (543, 542, 574, 575), (530, 529, 561, 562), (517, 516, 548, 549), (601, 600, 632, 633), (553, 552, 584, 585), (567, 566, 598, 599), (554, 553, 585, 586), (568, 567, 599, 600), (555, 554, 586, 587), (569, 568, 600, 601), (556, 555, 587, 588), (570, 569, 601, 602), (557, 556, 588, 589), (571, 570, 602, 603), (558, 557, 589, 590), (544, 545, 577, 576), (572, 571, 603, 604), (559, 558, 590, 591), (546, 544, 576, 578), (573, 572, 604, 605), (560, 559, 591, 592), (547, 546, 578, 579), (574, 573, 605, 606), (561, 560, 592, 593), (548, 547, 579, 580), (575, 574, 606, 607), (562, 561, 593, 594), (549, 548, 580, 581), (545, 575, 607, 577), (563, 562, 594, 595), (550, 549, 581, 582), (564, 563, 595, 596), (551, 550, 582, 583), (565, 564, 596, 597), (552, 551, 583, 584), (608, 609, 641, 640), (588, 587, 619, 620), (602, 601, 633, 634), (589, 588, 620, 621), (603, 602, 634, 635), (590, 589, 621, 622), (576, 577, 609, 608), (604, 603, 635, 636), (591, 590, 622, 623), (578, 576, 608, 610), (605, 604, 636, 637), (592, 591, 623, 624), (579, 578, 610, 611), (606, 605, 637, 638), (593, 592, 624, 625), (580, 579, 611, 612), (607, 606, 638, 639), (594, 593, 625, 626), (581, 580, 612, 613), (577, 607, 639, 609), (595, 594, 626, 627), (582, 581, 613, 614), (596, 595, 627, 628), (583, 582, 614, 615), (597, 596, 628, 629), (584, 583, 615, 616), (598, 597, 629, 630), (585, 584, 616, 617), (599, 598, 630, 631), (586, 585, 617, 618), (600, 599, 631, 632), (587, 586, 618, 619), (644, 643, 675, 676), (636, 635, 667, 668), (623, 622, 654, 655), (610, 608, 640, 642), (637, 636, 668, 669), (624, 623, 655, 656), (611, 610, 642, 643), (638, 637, 669, 670), (625, 624, 656, 657), (612, 611, 643, 644), (639, 638, 670, 671), (626, 625, 657, 658), (613, 612, 644, 645), (609, 639, 671, 641), (627, 626, 658, 659), (614, 613, 645, 646), (628, 627, 659, 660), (615, 614, 646, 647), (629, 628, 660, 661), (616, 615, 647, 648), (630, 629, 661, 662), (617, 616, 648, 649), (631, 630, 662, 663), (618, 617, 649, 650), (632, 631, 663, 664), (619, 618, 650, 651), (633, 632, 664, 665), (620, 619, 651, 652), (634, 633, 665, 666), (621, 620, 652, 653), (635, 634, 666, 667), (622, 621, 653, 654), (679, 678, 710, 711), (671, 670, 702, 703), (658, 657, 689, 690), (645, 644, 676, 677), (641, 671, 703, 673), (659, 658, 690, 691), (646, 645, 677, 678), (660, 659, 691, 692), (647, 646, 678, 679), (661, 660, 692, 693), (648, 647, 679, 680), (662, 661, 693, 694), (649, 648, 680, 681), (663, 662, 694, 695), (650, 649, 681, 682), (664, 663, 695, 696), (651, 650, 682, 683), (665, 664, 696, 697), (652, 651, 683, 684), (666, 665, 697, 698), (653, 652, 684, 685), (667, 666, 698, 699), (654, 653, 685, 686), (640, 641, 673, 672), (668, 667, 699, 700), (655, 654, 686, 687), (642, 640, 672, 674), (669, 668, 700, 701), (656, 655, 687, 688), (643, 642, 674, 675), (670, 669, 701, 702), (657, 656, 688, 689), (714, 713, 745, 746), (693, 692, 724, 725), (680, 679, 711, 712), (694, 693, 725, 726), (681, 680, 712, 713), (695, 694, 726, 727), (682, 681, 713, 714), (696, 695, 727, 728), (683, 682, 714, 715), (697, 696, 728, 729), (684, 683, 715, 716), (698, 697, 729, 730), (685, 684, 716, 717), (699, 698, 730, 731), (686, 685, 717, 718), (672, 673, 705, 704), (700, 699, 731, 732), (687, 686, 718, 719), (674, 672, 704, 706), (701, 700, 732, 733), (688, 687, 719, 720), (675, 674, 706, 707), (702, 701, 733, 734), (689, 688, 720, 721), (676, 675, 707, 708), (703, 702, 734, 735), (690, 689, 721, 722), (677, 676, 708, 709), (673, 703, 735, 705), (691, 690, 722, 723), (678, 677, 709, 710), (692, 691, 723, 724), (749, 748, 780, 781), (728, 727, 759, 760), (715, 714, 746, 747), (729, 728, 760, 761), (716, 715, 747, 748), (730, 729, 761, 762), (717, 716, 748, 749), (731, 730, 762, 763), (718, 717, 749, 750), (704, 705, 737, 736), (732, 731, 763, 764), (719, 718, 750, 751), (706, 704, 736, 738), (733, 732, 764, 765), (720, 719, 751, 752), (707, 706, 738, 739), (734, 733, 765, 766), (721, 720, 752, 753), (708, 707, 739, 740), (735, 734, 766, 767), (722, 721, 753, 754), (709, 708, 740, 741), (705, 735, 767, 737), (723, 722, 754, 755), (710, 709, 741, 742), (724, 723, 755, 756), (711, 710, 742, 743), (725, 724, 756, 757), (712, 711, 743, 744), (726, 725, 757, 758), (713, 712, 744, 745), (727, 726, 758, 759), (784, 783, 815, 816), (763, 762, 794, 795), (750, 749, 781, 782), (736, 737, 769, 768), (764, 763, 795, 796), (751, 750, 782, 783), (738, 736, 768, 770), (765, 764, 796, 797), (752, 751, 783, 784), (739, 738, 770, 771), (766, 765, 797, 798), (753, 752, 784, 785), (740, 739, 771, 772), (767, 766, 798, 799), (754, 753, 785, 786), (741, 740, 772, 773), (737, 767, 799, 769), (755, 754, 786, 787), (742, 741, 773, 774), (756, 755, 787, 788), (743, 742, 774, 775), (757, 756, 788, 789), (744, 743, 775, 776), (758, 757, 789, 790), (745, 744, 776, 777), (759, 758, 790, 791), (746, 745, 777, 778), (760, 759, 791, 792), (747, 746, 778, 779), (761, 760, 792, 793), (748, 747, 779, 780), (762, 761, 793, 794), (819, 818, 850, 851), (771, 770, 802, 803), (798, 797, 829, 830), (785, 784, 816, 817), (772, 771, 803, 804), (799, 798, 830, 831), (786, 785, 817, 818), (773, 772, 804, 805), (769, 799, 831, 801), (787, 786, 818, 819), (774, 773, 805, 806), (788, 787, 819, 820), (775, 774, 806, 807), (789, 788, 820, 821), (776, 775, 807, 808), (790, 789, 821, 822), (777, 776, 808, 809), (791, 790, 822, 823), (778, 777, 809, 810), (792, 791, 823, 824), (779, 778, 810, 811), (793, 792, 824, 825), (780, 779, 811, 812), (794, 793, 825, 826), (781, 780, 812, 813), (795, 794, 826, 827), (782, 781, 813, 814), (768, 769, 801, 800), (796, 795, 827, 828), (783, 782, 814, 815), (770, 768, 800, 802), (797, 796, 828, 829), (857, 856, 888, 889), (806, 805, 837, 838), (820, 819, 851, 852), (807, 806, 838, 839), (821, 820, 852, 853), (808, 807, 839, 840), (822, 821, 853, 854), (809, 808, 840, 841), (823, 822, 854, 855), (810, 809, 841, 842), (824, 823, 855, 856), (811, 810, 842, 843), (825, 824, 856, 857), (812, 811, 843, 844), (826, 825, 857, 858), (813, 812, 844, 845), (827, 826, 858, 859), (814, 813, 845, 846), (800, 801, 833, 832), (828, 827, 859, 860), (815, 814, 846, 847), (802, 800, 832, 834), (829, 828, 860, 861), (816, 815, 847, 848), (803, 802, 834, 835), (830, 829, 861, 862), (817, 816, 848, 849), (804, 803, 835, 836), (831, 830, 862, 863), (818, 817, 849, 850), (805, 804, 836, 837), (801, 831, 863, 833), (892, 891, 923, 924), (844, 843, 875, 876), (858, 857, 889, 890), (845, 844, 876, 877), (859, 858, 890, 891), (832, 833, 865, 864), (846, 845, 877, 878), (860, 859, 891, 892), (834, 832, 864, 866), (847, 846, 878, 879), (861, 860, 892, 893), (835, 834, 866, 867), (848, 847, 879, 880), (862, 861, 893, 894), (836, 835, 867, 868), (849, 848, 880, 881), (863, 862, 894, 895), (837, 836, 868, 869), (850, 849, 881, 882), (833, 863, 895, 865), (838, 837, 869, 870), (851, 850, 882, 883), (852, 851, 883, 884), (839, 838, 870, 871), (853, 852, 884, 885), (840, 839, 871, 872), (854, 853, 885, 886), (841, 840, 872, 873), (855, 854, 886, 887), (842, 841, 873, 874), (856, 855, 887, 888), (843, 842, 874, 875), (927, 926, 958, 959), (879, 878, 910, 911), (866, 864, 896, 898), (893, 892, 924, 925), (880, 879, 911, 912), (867, 866, 898, 899), (894, 893, 925, 926), (881, 880, 912, 913), (868, 867, 899, 900), (895, 894, 926, 927), (882, 881, 913, 914), (869, 868, 900, 901), (865, 895, 927, 897), (883, 882, 914, 915), (870, 869, 901, 902), (884, 883, 915, 916), (871, 870, 902, 903), (885, 884, 916, 917), (872, 871, 903, 904), (886, 885, 917, 918), (873, 872, 904, 905), (887, 886, 918, 919), (874, 873, 905, 906), (888, 887, 919, 920), (875, 874, 906, 907), (889, 888, 920, 921), (876, 875, 907, 908), (890, 889, 921, 922), (877, 876, 908, 909), (891, 890, 922, 923), (878, 877, 909, 910), (864, 865, 897, 896), (949, 948, 980, 981), (914, 913, 945, 946), (901, 900, 932, 933), (897, 927, 959, 929), (915, 914, 946, 947), (902, 901, 933, 934), (916, 915, 947, 948), (903, 902, 934, 935), (917, 916, 948, 949), (904, 903, 935, 936), (918, 917, 949, 950), (905, 904, 936, 937), (919, 918, 950, 951), (906, 905, 937, 938), (920, 919, 951, 952), (907, 906, 938, 939), (921, 920, 952, 953), (908, 907, 939, 940), (922, 921, 953, 954), (909, 908, 940, 941), (923, 922, 954, 955), (910, 909, 941, 942), (896, 897, 929, 928), (924, 923, 955, 956), (911, 910, 942, 943), (898, 896, 928, 930), (925, 924, 956, 957), (912, 911, 943, 944), (899, 898, 930, 931), (926, 925, 957, 958), (913, 912, 944, 945), (900, 899, 931, 932), (984, 983, 1015, 1016), (936, 935, 967, 968), (950, 949, 981, 982), (937, 936, 968, 969), (951, 950, 982, 983), (938, 937, 969, 970), (952, 951, 983, 984), (939, 938, 970, 971), (953, 952, 984, 985), (940, 939, 971, 972), (954, 953, 985, 986), (941, 940, 972, 973), (955, 954, 986, 987), (942, 941, 973, 974), (928, 929, 961, 960), (956, 955, 987, 988), (943, 942, 974, 975), (930, 928, 960, 962), (957, 956, 988, 989), (944, 943, 975, 976), (931, 930, 962, 963), (958, 957, 989, 990), (945, 944, 976, 977), (932, 931, 963, 964), (959, 958, 990, 991), (946, 945, 977, 978), (933, 932, 964, 965), (929, 959, 991, 961), (947, 946, 978, 979), (934, 933, 965, 966), (948, 947, 979, 980), (935, 934, 966, 967), (1019, 1018, 1050, 1051), (971, 970, 1002, 1003), (985, 984, 1016, 1017), (972, 971, 1003, 1004), (986, 985, 1017, 1018), (973, 972, 1004, 1005), (987, 986, 1018, 1019), (974, 973, 1005, 1006), (960, 961, 993, 992), (988, 987, 1019, 1020), (975, 974, 1006, 1007), (962, 960, 992, 994), (989, 988, 1020, 1021), (976, 975, 1007, 1008), (963, 962, 994, 995), (990, 989, 1021, 1022), (977, 976, 1008, 1009), (964, 963, 995, 996), (991, 990, 1022, 1023), (978, 977, 1009, 1010), (965, 964, 996, 997), (961, 991, 1023, 993), (979, 978, 1010, 1011), (966, 965, 997, 998), (980, 979, 1011, 1012), (967, 966, 998, 999), (981, 980, 1012, 1013), (968, 967, 999, 1000), (982, 981, 1013, 1014), (969, 968, 1000, 1001), (983, 982, 1014, 1015), (970, 969, 1001, 1002), (1027, 1026, 1058, 1059), (1006, 1005, 1037, 1038), (992, 993, 1025, 1024), (1020, 1019, 1051, 1052), (1007, 1006, 1038, 1039), (994, 992, 1024, 1026), (1021, 1020, 1052, 1053), (1008, 1007, 1039, 1040), (995, 994, 1026, 1027), (1022, 1021, 1053, 1054), (1009, 1008, 1040, 1041), (996, 995, 1027, 1028), (1023, 1022, 1054, 1055), (1010, 1009, 1041, 1042), (997, 996, 1028, 1029), (993, 1023, 1055, 1025), (1011, 1010, 1042, 1043), (998, 997, 1029, 1030), (1012, 1011, 1043, 1044), (999, 998, 1030, 1031), (1013, 1012, 1044, 1045), (1000, 999, 1031, 1032), (1014, 1013, 1045, 1046), (1001, 1000, 1032, 1033), (1015, 1014, 1046, 1047), (1002, 1001, 1033, 1034), (1016, 1015, 1047, 1048), (1003, 1002, 1034, 1035), (1017, 1016, 1048, 1049), (1004, 1003, 1035, 1036), (1018, 1017, 1049, 1050), (1005, 1004, 1036, 1037), (1062, 1061, 1093, 1094), (1054, 1053, 1085, 1086), (1041, 1040, 1072, 1073), (1028, 1027, 1059, 1060), (1055, 1054, 1086, 1087), (1042, 1041, 1073, 1074), (1029, 1028, 1060, 1061), (1025, 1055, 1087, 1057), (1043, 1042, 1074, 1075), (1030, 1029, 1061, 1062), (1044, 1043, 1075, 1076), (1031, 1030, 1062, 1063), (1045, 1044, 1076, 1077), (1032, 1031, 1063, 1064), (1046, 1045, 1077, 1078), (1033, 1032, 1064, 1065), (1047, 1046, 1078, 1079), (1034, 1033, 1065, 1066), (1048, 1047, 1079, 1080), (1035, 1034, 1066, 1067), (1049, 1048, 1080, 1081), (1036, 1035, 1067, 1068), (1050, 1049, 1081, 1082), (1037, 1036, 1068, 1069), (1051, 1050, 1082, 1083), (1038, 1037, 1069, 1070), (1024, 1025, 1057, 1056), (1052, 1051, 1083, 1084), (1039, 1038, 1070, 1071), (1026, 1024, 1056, 1058), (1053, 1052, 1084, 1085), (1040, 1039, 1071, 1072), (1097, 1096, 1128, 1129), (1076, 1075, 1107, 1108), (1063, 1062, 1094, 1095), (1077, 1076, 1108, 1109), (1064, 1063, 1095, 1096), (1078, 1077, 1109, 1110), (1065, 1064, 1096, 1097), (1079, 1078, 1110, 1111), (1066, 1065, 1097, 1098), (1080, 1079, 1111, 1112), (1067, 1066, 1098, 1099), (1081, 1080, 1112, 1113), (1068, 1067, 1099, 1100), (1082, 1081, 1113, 1114), (1069, 1068, 1100, 1101), (1083, 1082, 1114, 1115), (1070, 1069, 1101, 1102), (1056, 1057, 1089, 1088), (1084, 1083, 1115, 1116), (1071, 1070, 1102, 1103), (1058, 1056, 1088, 1090), (1085, 1084, 1116, 1117), (1072, 1071, 1103, 1104), (1059, 1058, 1090, 1091), (1086, 1085, 1117, 1118), (1073, 1072, 1104, 1105), (1060, 1059, 1091, 1092), (1087, 1086, 1118, 1119), (1074, 1073, 1105, 1106), (1061, 1060, 1092, 1093), (1057, 1087, 1119, 1089), (1075, 1074, 1106, 1107), (1132, 1131, 1163, 1164), (1111, 1110, 1142, 1143), (1098, 1097, 1129, 1130), (1112, 1111, 1143, 1144), (1099, 1098, 1130, 1131), (1113, 1112, 1144, 1145), (1100, 1099, 1131, 1132), (1114, 1113, 1145, 1146), (1101, 1100, 1132, 1133), (1115, 1114, 1146, 1147), (1102, 1101, 1133, 1134), (1088, 1089, 1121, 1120), (1116, 1115, 1147, 1148), (1103, 1102, 1134, 1135), (1090, 1088, 1120, 1122), (1117, 1116, 1148, 1149), (1104, 1103, 1135, 1136), (1091, 1090, 1122, 1123), (1118, 1117, 1149, 1150), (1105, 1104, 1136, 1137), (1092, 1091, 1123, 1124), (1119, 1118, 1150, 1151), (1106, 1105, 1137, 1138), (1093, 1092, 1124, 1125), (1089, 1119, 1151, 1121), (1107, 1106, 1138, 1139), (1094, 1093, 1125, 1126), (1108, 1107, 1139, 1140), (1095, 1094, 1126, 1127), (1109, 1108, 1140, 1141), (1096, 1095, 1127, 1128), (1110, 1109, 1141, 1142), (1167, 1166, 1198, 1199), (1146, 1145, 1177, 1178), (1133, 1132, 1164, 1165), (1147, 1146, 1178, 1179), (1134, 1133, 1165, 1166), (1120, 1121, 1153, 1152), (1148, 1147, 1179, 1180), (1135, 1134, 1166, 1167), (1122, 1120, 1152, 1154), (1149, 1148, 1180, 1181), (1136, 1135, 1167, 1168), (1123, 1122, 1154, 1155), (1150, 1149, 1181, 1182), (1137, 1136, 1168, 1169), (1124, 1123, 1155, 1156), (1151, 1150, 1182, 1183), (1138, 1137, 1169, 1170), (1125, 1124, 1156, 1157), (1121, 1151, 1183, 1153), (1139, 1138, 1170, 1171), (1126, 1125, 1157, 1158), (1140, 1139, 1171, 1172), (1127, 1126, 1158, 1159), (1141, 1140, 1172, 1173), (1128, 1127, 1159, 1160), (1142, 1141, 1173, 1174), (1129, 1128, 1160, 1161), (1143, 1142, 1174, 1175), (1130, 1129, 1161, 1162), (1144, 1143, 1175, 1176), (1131, 1130, 1162, 1163), (1145, 1144, 1176, 1177), (1202, 1201, 1233, 1234), (1154, 1152, 1184, 1186), (1181, 1180, 1212, 1213), (1168, 1167, 1199, 1200), (1155, 1154, 1186, 1187), (1182, 1181, 1213, 1214), (1169, 1168, 1200, 1201), (1156, 1155, 1187, 1188), (1183, 1182, 1214, 1215), (1170, 1169, 1201, 1202), (1157, 1156, 1188, 1189), (1153, 1183, 1215, 1185), (1171, 1170, 1202, 1203), (1158, 1157, 1189, 1190), (1172, 1171, 1203, 1204), (1159, 1158, 1190, 1191), (1173, 1172, 1204, 1205), (1160, 1159, 1191, 1192), (1174, 1173, 1205, 1206), (1161, 1160, 1192, 1193), (1175, 1174, 1206, 1207), (1162, 1161, 1193, 1194), (1176, 1175, 1207, 1208), (1163, 1162, 1194, 1195), (1177, 1176, 1208, 1209), (1164, 1163, 1195, 1196), (1178, 1177, 1209, 1210), (1165, 1164, 1196, 1197), (1179, 1178, 1210, 1211), (1166, 1165, 1197, 1198), (1152, 1153, 1185, 1184), (1180, 1179, 1211, 1212), (1237, 1236, 1268, 1269), (1189, 1188, 1220, 1221), (1185, 1215, 1247, 1217), (1203, 1202, 1234, 1235), (1190, 1189, 1221, 1222), (1204, 1203, 1235, 1236), (1191, 1190, 1222, 1223), (1205, 1204, 1236, 1237), (1192, 1191, 1223, 1224), (1206, 1205, 1237, 1238), (1193, 1192, 1224, 1225), (1207, 1206, 1238, 1239), (1194, 1193, 1225, 1226), (1208, 1207, 1239, 1240), (1195, 1194, 1226, 1227), (1209, 1208, 1240, 1241), (1196, 1195, 1227, 1228), (1210, 1209, 1241, 1242), (1197, 1196, 1228, 1229), (1211, 1210, 1242, 1243), (1198, 1197, 1229, 1230), (1184, 1185, 1217, 1216), (1212, 1211, 1243, 1244), (1199, 1198, 1230, 1231), (1186, 1184, 1216, 1218), (1213, 1212, 1244, 1245), (1200, 1199, 1231, 1232), (1187, 1186, 1218, 1219), (1214, 1213, 1245, 1246), (1201, 1200, 1232, 1233), (1188, 1187, 1219, 1220), (1215, 1214, 1246, 1247), (1272, 1271, 1303, 1304), (1224, 1223, 1255, 1256), (1238, 1237, 1269, 1270), (1225, 1224, 1256, 1257), (1239, 1238, 1270, 1271), (1226, 1225, 1257, 1258), (1240, 1239, 1271, 1272), (1227, 1226, 1258, 1259), (1241, 1240, 1272, 1273), (1228, 1227, 1259, 1260), (1242, 1241, 1273, 1274), (1229, 1228, 1260, 1261), (1243, 1242, 1274, 1275), (1230, 1229, 1261, 1262), (1216, 1217, 1249, 1248), (1244, 1243, 1275, 1276), (1231, 1230, 1262, 1263), (1218, 1216, 1248, 1250), (1245, 1244, 1276, 1277), (1232, 1231, 1263, 1264), (1219, 1218, 1250, 1251), (1246, 1245, 1277, 1278), (1233, 1232, 1264, 1265), (1220, 1219, 1251, 1252), (1247, 1246, 1278, 1279), (1234, 1233, 1265, 1266), (1221, 1220, 1252, 1253), (1217, 1247, 1279, 1249), (1235, 1234, 1266, 1267), (1222, 1221, 1253, 1254), (1236, 1235, 1267, 1268), (1223, 1222, 1254, 1255), (1307, 1306, 1338, 1339), (1259, 1258, 1290, 1291), (1273, 1272, 1304, 1305), (1260, 1259, 1291, 1292), (1274, 1273, 1305, 1306), (1261, 1260, 1292, 1293), (1275, 1274, 1306, 1307), (1262, 1261, 1293, 1294), (1248, 1249, 1281, 1280), (1276, 1275, 1307, 1308), (1263, 1262, 1294, 1295), (1250, 1248, 1280, 1282), (1277, 1276, 1308, 1309), (1264, 1263, 1295, 1296), (1251, 1250, 1282, 1283), (1278, 1277, 1309, 1310), (1265, 1264, 1296, 1297), (1252, 1251, 1283, 1284), (1279, 1278, 1310, 1311), (1266, 1265, 1297, 1298), (1253, 1252, 1284, 1285), (1249, 1279, 1311, 1281), (1267, 1266, 1298, 1299), (1254, 1253, 1285, 1286), (1268, 1267, 1299, 1300), (1255, 1254, 1286, 1287), (1269, 1268, 1300, 1301), (1256, 1255, 1287, 1288), (1270, 1269, 1301, 1302), (1257, 1256, 1288, 1289), (1271, 1270, 1302, 1303), (1258, 1257, 1289, 1290), (1315, 1314, 1346, 1347), (1294, 1293, 1325, 1326), (1280, 1281, 1313, 1312), (1308, 1307, 1339, 1340), (1295, 1294, 1326, 1327), (1282, 1280, 1312, 1314), (1309, 1308, 1340, 1341), (1296, 1295, 1327, 1328), (1283, 1282, 1314, 1315), (1310, 1309, 1341, 1342), (1297, 1296, 1328, 1329), (1284, 1283, 1315, 1316), (1311, 1310, 1342, 1343), (1298, 1297, 1329, 1330), (1285, 1284, 1316, 1317), (1281, 1311, 1343, 1313), (1299, 1298, 1330, 1331), (1286, 1285, 1317, 1318), (1300, 1299, 1331, 1332), (1287, 1286, 1318, 1319), (1301, 1300, 1332, 1333), (1288, 1287, 1319, 1320), (1302, 1301, 1333, 1334), (1289, 1288, 1320, 1321), (1303, 1302, 1334, 1335), (1290, 1289, 1321, 1322), (1304, 1303, 1335, 1336), (1291, 1290, 1322, 1323), (1305, 1304, 1336, 1337), (1292, 1291, 1323, 1324), (1306, 1305, 1337, 1338), (1293, 1292, 1324, 1325), (1344, 1345, 1375, 1374, 1373, 1372, 1371, 1370, 1369, 1368, 1367, 1366, 1365, 1364, 1363, 1362, 1361, 1360, 1359, 1358, 1357, 1356, 1355, 1354, 1353, 1352, 1351, 1350, 1349, 1348, 1347, 1346), (1342, 1341, 1373, 1374), (1329, 1328, 1360, 1361), (1316, 1315, 1347, 1348), (1343, 1342, 1374, 1375), (1330, 1329, 1361, 1362), (1317, 1316, 1348, 1349), (1313, 1343, 1375, 1345), (1331, 1330, 1362, 1363), (1318, 1317, 1349, 1350), (1332, 1331, 1363, 1364), (1319, 1318, 1350, 1351), (1333, 1332, 1364, 1365), (1320, 1319, 1351, 1352), (1334, 1333, 1365, 1366), (1321, 1320, 1352, 1353), (1335, 1334, 1366, 1367), (1322, 1321, 1353, 1354), (1336, 1335, 1367, 1368), (1323, 1322, 1354, 1355), (1337, 1336, 1368, 1369), (1324, 1323, 1355, 1356), (1338, 1337, 1369, 1370), (1325, 1324, 1356, 1357), (1339, 1338, 1370, 1371), (1326, 1325, 1357, 1358), (1312, 1313, 1345, 1344), (1340, 1339, 1371, 1372), (1327, 1326, 1358, 1359), (1314, 1312, 1344, 1346), (1341, 1340, 1372, 1373), (1328, 1327, 1359, 1360), (1384, 1385, 1417, 1416), (32, 34, 1393, 1392), (50, 52, 1402, 1401), (6, 8, 1380, 1379), (24, 26, 1389, 1388), (42, 44, 1398, 1397), (60, 62, 1407, 1406), (16, 18, 1385, 1384), (34, 36, 1394, 1393), (52, 54, 1403, 1402), (8, 10, 1381, 1380), (26, 28, 1390, 1389), (44, 46, 1399, 1398), (0, 2, 1377, 1376), (62, 0, 1376, 1407), (18, 20, 1386, 1385), (36, 38, 1395, 1394), (54, 56, 1404, 1403), (10, 12, 1382, 1381), (28, 30, 1391, 1390), (46, 48, 1400, 1399), (2, 4, 1378, 1377), (20, 22, 1387, 1386), (38, 40, 1396, 1395), (56, 58, 1405, 1404), (12, 14, 1383, 1382), (30, 32, 1392, 1391), (48, 50, 1401, 1400), (4, 6, 1379, 1378), (22, 24, 1388, 1387), (40, 42, 1397, 1396), (58, 60, 1406, 1405), (1419, 1420, 1452, 1451), (1398, 1399, 1431, 1430), (1385, 1386, 1418, 1417), (1399, 1400, 1432, 1431), (1386, 1387, 1419, 1418), (1400, 1401, 1433, 1432), (1387, 1388, 1420, 1419), (1401, 1402, 1434, 1433), (1388, 1389, 1421, 1420), (1402, 1403, 1435, 1434), (1389, 1390, 1422, 1421), (1376, 1377, 1409, 1408), (1403, 1404, 1436, 1435), (1390, 1391, 1423, 1422), (1377, 1378, 1410, 1409), (1404, 1405, 1437, 1436), (1391, 1392, 1424, 1423), (1378, 1379, 1411, 1410), (1405, 1406, 1438, 1437), (1392, 1393, 1425, 1424), (1379, 1380, 1412, 1411), (1406, 1407, 1439, 1438), (1393, 1394, 1426, 1425), (1380, 1381, 1413, 1412), (1407, 1376, 1408, 1439), (1394, 1395, 1427, 1426), (1381, 1382, 1414, 1413), (1395, 1396, 1428, 1427), (1382, 1383, 1415, 1414), (1396, 1397, 1429, 1428), (1383, 1384, 1416, 1415), (1397, 1398, 1430, 1429), (1454, 1455, 1487, 1486), (1433, 1434, 1466, 1465), (1420, 1421, 1453, 1452), (1434, 1435, 1467, 1466), (1421, 1422, 1454, 1453), (1408, 1409, 1441, 1440), (1435, 1436, 1468, 1467), (1422, 1423, 1455, 1454), (1409, 1410, 1442, 1441), (1436, 1437, 1469, 1468), (1423, 1424, 1456, 1455), (1410, 1411, 1443, 1442), (1437, 1438, 1470, 1469), (1424, 1425, 1457, 1456), (1411, 1412, 1444, 1443), (1438, 1439, 1471, 1470), (1425, 1426, 1458, 1457), (1412, 1413, 1445, 1444), (1439, 1408, 1440, 1471), (1426, 1427, 1459, 1458), (1413, 1414, 1446, 1445), (1427, 1428, 1460, 1459), (1414, 1415, 1447, 1446), (1428, 1429, 1461, 1460), (1415, 1416, 1448, 1447), (1429, 1430, 1462, 1461), (1416, 1417, 1449, 1448), (1430, 1431, 1463, 1462), (1417, 1418, 1450, 1449), (1431, 1432, 1464, 1463), (1418, 1419, 1451, 1450), (1432, 1433, 1465, 1464), (1489, 1490, 1522, 1521), (1441, 1442, 1474, 1473), (1468, 1469, 1501, 1500), (1455, 1456, 1488, 1487), (1442, 1443, 1475, 1474), (1469, 1470, 1502, 1501), (1456, 1457, 1489, 1488), (1443, 1444, 1476, 1475), (1470, 1471, 1503, 1502), (1457, 1458, 1490, 1489), (1444, 1445, 1477, 1476), (1471, 1440, 1472, 1503), (1458, 1459, 1491, 1490), (1445, 1446, 1478, 1477), (1459, 1460, 1492, 1491), (1446, 1447, 1479, 1478), (1460, 1461, 1493, 1492), (1447, 1448, 1480, 1479), (1461, 1462, 1494, 1493), (1448, 1449, 1481, 1480), (1462, 1463, 1495, 1494), (1449, 1450, 1482, 1481), (1463, 1464, 1496, 1495), (1450, 1451, 1483, 1482), (1464, 1465, 1497, 1496), (1451, 1452, 1484, 1483), (1465, 1466, 1498, 1497), (1452, 1453, 1485, 1484), (1466, 1467, 1499, 1498), (1453, 1454, 1486, 1485), (1440, 1441, 1473, 1472), (1467, 1468, 1500, 1499), (1524, 1525, 1557, 1556), (1476, 1477, 1509, 1508), (1503, 1472, 1504, 1535), (1490, 1491, 1523, 1522), (1477, 1478, 1510, 1509), (1491, 1492, 1524, 1523), (1478, 1479, 1511, 1510), (1492, 1493, 1525, 1524), (1479, 1480, 1512, 1511), (1493, 1494, 1526, 1525), (1480, 1481, 1513, 1512), (1494, 1495, 1527, 1526), (1481, 1482, 1514, 1513), (1495, 1496, 1528, 1527), (1482, 1483, 1515, 1514), (1496, 1497, 1529, 1528), (1483, 1484, 1516, 1515), (1497, 1498, 1530, 1529), (1484, 1485, 1517, 1516), (1498, 1499, 1531, 1530), (1485, 1486, 1518, 1517), (1472, 1473, 1505, 1504), (1499, 1500, 1532, 1531), (1486, 1487, 1519, 1518), (1473, 1474, 1506, 1505), (1500, 1501, 1533, 1532), (1487, 1488, 1520, 1519), (1474, 1475, 1507, 1506), (1501, 1502, 1534, 1533), (1488, 1489, 1521, 1520), (1475, 1476, 1508, 1507), (1502, 1503, 1535, 1534), (1559, 1560, 1592, 1591), (1511, 1512, 1544, 1543), (1525, 1526, 1558, 1557), (1512, 1513, 1545, 1544), (1526, 1527, 1559, 1558), (1513, 1514, 1546, 1545), (1527, 1528, 1560, 1559), (1514, 1515, 1547, 1546), (1528, 1529, 1561, 1560), (1515, 1516, 1548, 1547), (1529, 1530, 1562, 1561), (1516, 1517, 1549, 1548), (1530, 1531, 1563, 1562), (1517, 1518, 1550, 1549), (1504, 1505, 1537, 1536), (1531, 1532, 1564, 1563), (1518, 1519, 1551, 1550), (1505, 1506, 1538, 1537), (1532, 1533, 1565, 1564), (1519, 1520, 1552, 1551), (1506, 1507, 1539, 1538), (1533, 1534, 1566, 1565), (1520, 1521, 1553, 1552), (1507, 1508, 1540, 1539), (1534, 1535, 1567, 1566), (1521, 1522, 1554, 1553), (1508, 1509, 1541, 1540), (1535, 1504, 1536, 1567), (1522, 1523, 1555, 1554), (1509, 1510, 1542, 1541), (1523, 1524, 1556, 1555), (1510, 1511, 1543, 1542), (1594, 1595, 1627, 1626), (1546, 1547, 1579, 1578), (1560, 1561, 1593, 1592), (1547, 1548, 1580, 1579), (1561, 1562, 1594, 1593), (1548, 1549, 1581, 1580), (1562, 1563, 1595, 1594), (1549, 1550, 1582, 1581), (1536, 1537, 1569, 1568), (1563, 1564, 1596, 1595), (1550, 1551, 1583, 1582), (1537, 1538, 1570, 1569), (1564, 1565, 1597, 1596), (1551, 1552, 1584, 1583), (1538, 1539, 1571, 1570), (1565, 1566, 1598, 1597), (1552, 1553, 1585, 1584), (1539, 1540, 1572, 1571), (1566, 1567, 1599, 1598), (1553, 1554, 1586, 1585), (1540, 1541, 1573, 1572), (1567, 1536, 1568, 1599), (1554, 1555, 1587, 1586), (1541, 1542, 1574, 1573), (1555, 1556, 1588, 1587), (1542, 1543, 1575, 1574), (1556, 1557, 1589, 1588), (1543, 1544, 1576, 1575), (1557, 1558, 1590, 1589), (1544, 1545, 1577, 1576), (1558, 1559, 1591, 1590), (1545, 1546, 1578, 1577), (1600, 1601, 1602, 1603, 1604, 1605, 1606, 1607, 1608, 1609, 1610, 1611, 1612, 1613, 1614, 1615, 1616, 1617, 1618, 1619, 1620, 1621, 1622, 1623, 1624, 1625, 1626, 1627, 1628, 1629, 1630, 1631), (1581, 1582, 1614, 1613), (1568, 1569, 1601, 1600), (1595, 1596, 1628, 1627), (1582, 1583, 1615, 1614), (1569, 1570, 1602, 1601), (1596, 1597, 1629, 1628), (1583, 1584, 1616, 1615), (1570, 1571, 1603, 1602), (1597, 1598, 1630, 1629), (1584, 1585, 1617, 1616), (1571, 1572, 1604, 1603), (1598, 1599, 1631, 1630), (1585, 1586, 1618, 1617), (1572, 1573, 1605, 1604), (1599, 1568, 1600, 1631), (1586, 1587, 1619, 1618), (1573, 1574, 1606, 1605), (1587, 1588, 1620, 1619), (1574, 1575, 1607, 1606), (1588, 1589, 1621, 1620), (1575, 1576, 1608, 1607), (1589, 1590, 1622, 1621), (1576, 1577, 1609, 1608), (1590, 1591, 1623, 1622), (1577, 1578, 1610, 1609), (1591, 1592, 1624, 1623), (1578, 1579, 1611, 1610), (1592, 1593, 1625, 1624), (1579, 1580, 1612, 1611), (1593, 1594, 1626, 1625), (1580, 1581, 1613, 1612)])
me_cylinder_002.materials.append(mat_material_001)
me_cylinder_002.use_remesh_preserve_volume = False
me_cylinder_002.use_remesh_preserve_attributes = False
me_cylinder_002.use_mirror_vertex_groups = False
me_cylinder_002.update()

# ---- objects
ob_cylinder = bpy.data.objects.new('Cylinder', me_cylinder_002)
ob_lamp = bpy.data.objects.new('Lamp', light_lamp)
ob_camera = bpy.data.objects.new('Camera', cam_camera)

# ---- transforms, parenting, visibility, modifiers, constraints
ob_cylinder.location = (0.0, -0.06089, -1.263)
ob_cylinder.scale = (1.065, 1.065, 1.065)
ob_cylinder.lineart.crease_threshold = 0.0
ob_lamp.location = (4.076, 1.005, 5.904)
ob_lamp.rotation_euler = (0.6503, 0.05522, 1.866)
ob_lamp.lock_rotations_4d = False
ob_lamp.empty_display_type = 'ARROWS'
ob_lamp.color = (0.0, 0.0, 0.0, 0.0)
ob_lamp.lineart.crease_threshold = 0.0
ob_camera.location = (7.481, -6.508, 5.344)
ob_camera.rotation_euler = (1.109, 0.0, 0.8149)
ob_camera.lock_rotations_4d = False
ob_camera.empty_display_type = 'ARROWS'
ob_camera.color = (0.0, 0.0, 0.0, 0.0)
ob_camera.display_type = 'WIRE'
ob_camera.lineart.crease_threshold = 0.0

# ---- collection membership
col_collection_1.objects.link(ob_cylinder)
col_collection_1.objects.link(ob_lamp)
col_collection_1.objects.link(ob_camera)

# ---- scene / render settings (as saved in the file)
scene.camera = ob_camera
scene.frame_start = 1; scene.frame_end = 250; scene.frame_set(1)
scene.render.engine = 'BLENDER_EEVEE_NEXT'
scene.render.resolution_percentage = 50
scene.render.dither_intensity = 0.0
scene.cycles.use_denoising = False
scene.cycles.samples = 128
scene.cycles.sampling_pattern = 'TABULATED_SOBOL'
scene.cycles.use_adaptive_sampling = False
scene.cycles.use_light_tree = False
scene.cycles.blur_glossy = 0.0
scene.cycles.sample_clamp_indirect = 0.0
scene.view_settings.view_transform = 'Standard'
bpy.context.view_layer.update()
